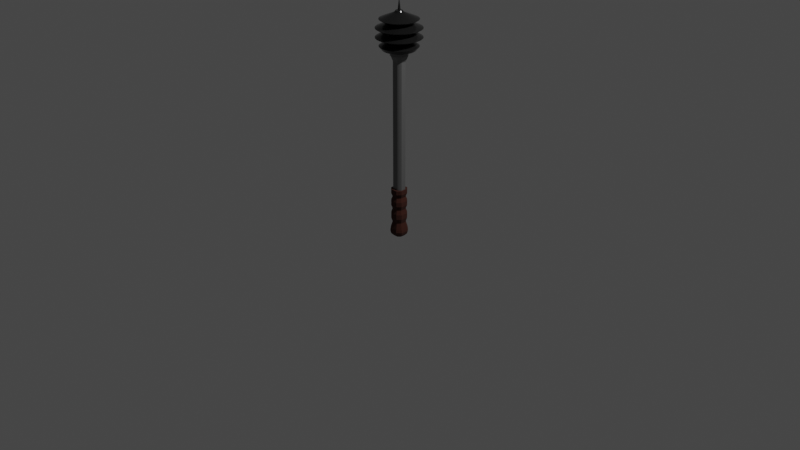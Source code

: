 # Source: LowPolyMace.blend  (saved by Blender 2.92.15; exported with 4.5.12 LTS)
import bpy
from mathutils import Matrix  # noqa: F401  (used for matrix-valued properties, if any)

bpy.ops.wm.read_factory_settings(use_empty=True)
scene = bpy.context.scene
scene.name = 'Scene'

# ---- collections
col_collection = bpy.data.collections.new('Collection'); scene.collection.children.link(col_collection)

# ---- materials (node trees are filled in below, after node groups)
mat_material = bpy.data.materials.new('Material')
mat_material.alpha_threshold = 0.0
mat_material.use_transparent_shadow = False
mat_material.line_color = (0.0, 0.0, 0.0, 1.0)
mat_material_001 = bpy.data.materials.new('Material.001')
mat_material_001.use_transparent_shadow = False
mat_material_002 = bpy.data.materials.new('Material.002')
mat_material_002.use_transparent_shadow = False

# ---- material node trees
mat_material.use_nodes = True; mat_material.node_tree.nodes.clear()
_N = mat_material.node_tree.nodes; _L = mat_material.node_tree.links
n0 = _N.new('ShaderNodeOutputMaterial'); n0.name = 'Material Output'; n0.location = (300, 300)
n1 = _N.new('ShaderNodeBsdfPrincipled'); n1.name = 'Principled BSDF'; n1.location = (10, 300)
n1.distribution = 'GGX'
n1.subsurface_method = 'BURLEY'
n1.inputs[0].default_value = (0.1574, 0.1574, 0.1574, 1.0)
n1.inputs[1].default_value = 0.3603
n1.inputs[2].default_value = 0.1794
n1.inputs[3].default_value = 1.45
n1.inputs[27].default_value = (0.0, 0.0, 0.0, 1.0)
n1.inputs[28].default_value = 1.0
_L.new(n1.outputs[0], n0.inputs[0])
n0.is_active_output = True
mat_material_001.use_nodes = True; mat_material_001.node_tree.nodes.clear()
_N = mat_material_001.node_tree.nodes; _L = mat_material_001.node_tree.links
n0 = _N.new('ShaderNodeBsdfPrincipled'); n0.name = 'Principled BSDF'; n0.location = (10, 300)
n0.distribution = 'GGX'
n0.subsurface_method = 'BURLEY'
n0.inputs[0].default_value = (0.04696, 0.0114, 0.005784, 1.0)
n0.inputs[2].default_value = 1.0
n0.inputs[3].default_value = 1.45
n0.inputs[27].default_value = (0.0, 0.0, 0.0, 1.0)
n0.inputs[28].default_value = 1.0
n1 = _N.new('ShaderNodeOutputMaterial'); n1.name = 'Material Output'; n1.location = (300, 300)
_L.new(n0.outputs[0], n1.inputs[0])
n1.is_active_output = True
mat_material_002.use_nodes = True; mat_material_002.node_tree.nodes.clear()
_N = mat_material_002.node_tree.nodes; _L = mat_material_002.node_tree.links
n0 = _N.new('ShaderNodeBsdfPrincipled'); n0.name = 'Principled BSDF'; n0.location = (10, 300)
n0.distribution = 'GGX'
n0.subsurface_method = 'BURLEY'
n0.inputs[0].default_value = (0.01739, 0.01739, 0.01739, 1.0)
n0.inputs[1].default_value = 0.4485
n0.inputs[2].default_value = 0.1471
n0.inputs[3].default_value = 1.45
n0.inputs[27].default_value = (0.0, 0.0, 0.0, 1.0)
n0.inputs[28].default_value = 1.0
n1 = _N.new('ShaderNodeOutputMaterial'); n1.name = 'Material Output'; n1.location = (300, 300)
_L.new(n0.outputs[0], n1.inputs[0])
n1.is_active_output = True

# ---- world
world_world = bpy.data.worlds.new('World'); scene.world = world_world
world_world.use_nodes = True; world_world.node_tree.nodes.clear()
_N = world_world.node_tree.nodes; _L = world_world.node_tree.links
n0 = _N.new('ShaderNodeOutputWorld'); n0.name = 'World Output'; n0.location = (300, 300)
n1 = _N.new('ShaderNodeBackground'); n1.name = 'Background'; n1.location = (10, 300)
n1.inputs[0].default_value = (0.05088, 0.05088, 0.05088, 1.0)
_L.new(n1.outputs[0], n0.inputs[0])
n0.is_active_output = True
world_world.color = (0.05088, 0.05088, 0.05088)
world_world.use_sun_shadow = False
world_world.sun_shadow_jitter_overblur = 0.0

# ---- cameras
cam_camera = bpy.data.cameras.new('Camera')
cam_camera.clip_end = 100.0
cam_camera.ortho_scale = 7.314

# ---- lights
light_light = bpy.data.lights.new('Light', 'POINT')
light_light.transmission_factor = 0.0
light_light.energy = 1000.0
light_light.shadow_soft_size = 0.1
light_light.shadow_maximum_resolution = 0.006
light_light.use_absolute_resolution = True

# ---- meshes
me_cube_001 = bpy.data.meshes.new('Cube.001')
me_cube_001.from_pydata([(9.309e-08, 0.01494, 2.154), (9.105e-08, 0.03563, 2.153), (9.309e-08, 0.04255, 2.142), (9.309e-08, 0.05415, 2.133), (7.871e-08, 0.1948, 2.073), (8.709e-08, 0.1284, 2.032), (7.871e-08, 0.2298, 1.988), (8.284e-08, 0.1558, 1.943), (7.871e-08, 0.2298, 1.897), (8.738e-08, 0.08216, 1.748), (0.002915, 0.01465, 2.154), (0.006951, 0.03494, 2.153), (0.0083, 0.04173, 2.142), (0.01056, 0.05311, 2.133), (0.03801, 0.1911, 2.073), (0.02505, 0.1259, 2.032), (0.04484, 0.2254, 1.988), (0.0304, 0.1528, 1.943), (0.04484, 0.2254, 1.897), (0.02565, 0.1289, 1.853), (0.03801, 0.1911, 1.813), (0.03232, 0.1625, 1.777), (0.01603, 0.08058, 1.748), (0.01749, 0.08795, 1.724), (0.005717, 0.0138, 2.154), (0.01363, 0.03292, 2.153), (0.01628, 0.03931, 2.142), (0.02072, 0.05003, 2.133), (0.07456, 0.18, 2.073), (0.04914, 0.1186, 2.032), (0.08795, 0.2123, 1.988), (0.05962, 0.1439, 1.943), (0.08795, 0.2123, 1.897), (0.05031, 0.1215, 1.853), (0.07456, 0.18, 1.813), (0.06341, 0.1531, 1.777), (0.03144, 0.07591, 1.748), (0.03432, 0.08285, 1.724), (0.0083, 0.01242, 2.154), (0.01979, 0.02962, 2.153), (0.02364, 0.03538, 2.142), (0.03008, 0.04502, 2.133), (0.1082, 0.162, 2.073), (0.07133, 0.1068, 2.032), (0.1277, 0.1911, 1.988), (0.08656, 0.1295, 1.943), (0.1277, 0.1911, 1.897), (0.07304, 0.1093, 1.853), (0.1082, 0.162, 1.813), (0.09205, 0.1378, 1.777), (0.04565, 0.06831, 1.748), (0.04982, 0.07456, 1.724), (0.01056, 0.01056, 2.154), (0.02519, 0.02519, 2.153), (0.03008, 0.03008, 2.142), (0.03829, 0.03829, 2.133), (0.1378, 0.1378, 2.073), (0.09079, 0.09079, 2.032), (0.1625, 0.1625, 1.988), (0.1102, 0.1102, 1.943), (0.1625, 0.1625, 1.897), (0.09297, 0.09297, 1.853), (0.1378, 0.1378, 1.813), (0.1172, 0.1172, 1.777), (0.0581, 0.0581, 1.748), (0.06341, 0.06341, 1.724), (0.01242, 0.0083, 2.154), (0.02962, 0.01979, 2.153), (0.03538, 0.02364, 2.142), (0.04502, 0.03008, 2.133), (0.162, 0.1082, 2.073), (0.1068, 0.07133, 2.032), (0.1911, 0.1277, 1.988), (0.1295, 0.08656, 1.943), (0.1911, 0.1277, 1.897), (0.1093, 0.07304, 1.853), (0.162, 0.1082, 1.813), (0.1378, 0.09205, 1.777), (0.06831, 0.04565, 1.748), (0.07456, 0.04982, 1.724), (0.0138, 0.005717, 2.154), (0.03292, 0.01363, 2.153), (0.03931, 0.01628, 2.142), (0.05003, 0.02072, 2.133), (0.18, 0.07456, 2.073), (0.1186, 0.04914, 2.032), (0.2123, 0.08795, 1.988), (0.1439, 0.05962, 1.943), (0.2123, 0.08795, 1.897), (0.1215, 0.05031, 1.853), (0.18, 0.07456, 1.813), (0.1531, 0.06341, 1.777), (0.07591, 0.03144, 1.748), (0.08285, 0.03432, 1.724), (0.01465, 0.002914, 2.154), (0.03494, 0.006951, 2.153), (0.04173, 0.0083, 2.142), (0.05311, 0.01056, 2.133), (0.1911, 0.03801, 2.073), (0.1259, 0.02505, 2.032), (0.2254, 0.04484, 1.988), (0.1528, 0.03039, 1.943), (0.2254, 0.04484, 1.897), (0.1289, 0.02565, 1.853), (0.1911, 0.03801, 1.813), (0.1625, 0.03232, 1.777), (0.08058, 0.01603, 1.748), (0.08795, 0.01749, 1.724), (0.01494, -2.286e-07, 2.154), (0.03563, -2.288e-07, 2.153), (0.04255, -2.274e-07, 2.142), (0.05415, -2.28e-07, 2.133), (0.1948, -2.359e-07, 2.073), (0.1284, -2.258e-07, 2.032), (0.2298, -2.499e-07, 1.988), (0.1558, -2.43e-07, 1.943), (0.2298, -2.499e-07, 1.897), (0.1315, -2.18e-07, 1.853), (0.1948, -2.359e-07, 1.813), (0.1657, -2.325e-07, 1.777), (0.08216, -2.349e-07, 1.748), (0.08967, -2.29e-07, 1.724), (0.01465, -0.002915, 2.154), (0.03494, -0.006951, 2.153), (0.04173, -0.0083, 2.142), (0.05311, -0.01056, 2.133), (0.1911, -0.03801, 2.073), (0.1259, -0.02505, 2.032), (0.2254, -0.04484, 1.988), (0.1528, -0.0304, 1.943), (0.2254, -0.04484, 1.897), (0.1289, -0.02565, 1.853), (0.1911, -0.03801, 1.813), (0.1625, -0.03232, 1.777), (0.08058, -0.01603, 1.748), (0.08795, -0.01749, 1.724), (0.0138, -0.005718, 2.154), (0.03292, -0.01363, 2.153), (0.03931, -0.01628, 2.142), (0.05003, -0.02072, 2.133), (0.18, -0.07456, 2.073), (0.1186, -0.04914, 2.032), (0.2123, -0.08795, 1.988), (0.1439, -0.05962, 1.943), (0.2123, -0.08795, 1.897), (0.1215, -0.05031, 1.853), (0.18, -0.07456, 1.813), (0.1531, -0.06341, 1.777), (0.07591, -0.03144, 1.748), (0.08285, -0.03432, 1.724), (0.01242, -0.0083, 2.154), (0.02962, -0.01979, 2.153), (0.03538, -0.02364, 2.142), (0.04502, -0.03008, 2.133), (0.162, -0.1082, 2.073), (0.1068, -0.07133, 2.032), (0.1911, -0.1277, 1.988), (0.1295, -0.08656, 1.943), (0.1911, -0.1277, 1.897), (0.1093, -0.07304, 1.853), (0.162, -0.1082, 1.813), (0.1378, -0.09205, 1.777), (0.06831, -0.04565, 1.748), (0.07456, -0.04982, 1.724), (0.01056, -0.01056, 2.154), (0.02519, -0.02519, 2.153), (0.03008, -0.03008, 2.142), (0.03829, -0.03829, 2.133), (0.1378, -0.1378, 2.073), (0.09079, -0.09079, 2.032), (0.1625, -0.1625, 1.988), (0.1102, -0.1102, 1.943), (0.1625, -0.1625, 1.897), (0.09297, -0.09297, 1.853), (0.1378, -0.1378, 1.813), (0.1172, -0.1172, 1.777), (0.0581, -0.0581, 1.748), (0.06341, -0.06341, 1.724), (0.0083, -0.01242, 2.154), (0.01979, -0.02962, 2.153), (0.02364, -0.03538, 2.142), (0.03008, -0.04502, 2.133), (0.1082, -0.162, 2.073), (0.07133, -0.1068, 2.032), (0.1277, -0.1911, 1.988), (0.08656, -0.1295, 1.943), (0.1277, -0.1911, 1.897), (0.07304, -0.1093, 1.853), (0.1082, -0.162, 1.813), (0.09205, -0.1378, 1.777), (0.04565, -0.06831, 1.748), (0.04982, -0.07456, 1.724), (0.005717, -0.0138, 2.154), (0.01363, -0.03292, 2.153), (0.01628, -0.03931, 2.142), (0.02072, -0.05003, 2.133), (0.07456, -0.18, 2.073), (0.04914, -0.1186, 2.032), (0.08795, -0.2123, 1.988), (0.05962, -0.1439, 1.943), (0.08795, -0.2123, 1.897), (0.05031, -0.1215, 1.853), (0.07456, -0.18, 1.813), (0.06341, -0.1531, 1.777), (0.03144, -0.07591, 1.748), (0.03432, -0.08285, 1.724), (0.002915, -0.01465, 2.154), (0.006951, -0.03494, 2.153), (0.0083, -0.04173, 2.142), (0.01056, -0.05311, 2.133), (0.03801, -0.1911, 2.073), (0.02505, -0.1259, 2.032), (0.04484, -0.2254, 1.988), (0.0304, -0.1528, 1.943), (0.04484, -0.2254, 1.897), (0.02565, -0.1289, 1.853), (0.03801, -0.1911, 1.813), (0.03232, -0.1625, 1.777), (0.01603, -0.08058, 1.748), (0.01749, -0.08795, 1.724), (9.253e-08, -0.01494, 2.154), (9.489e-08, -0.03563, 2.153), (9.51e-08, -0.04255, 2.142), (9.111e-08, -0.05415, 2.133), (5.869e-08, -0.1948, 2.073), (9.593e-08, -0.1284, 2.032), (5.869e-08, -0.2298, 1.988), (6.721e-08, -0.1558, 1.943), (5.869e-08, -0.2298, 1.897), (9.407e-08, -0.1315, 1.853), (5.869e-08, -0.1948, 1.813), (7.266e-08, -0.1657, 1.777), (8.577e-08, -0.08216, 1.748), (7.964e-08, -0.08967, 1.724), (-0.002915, -0.01465, 2.154), (-0.006951, -0.03494, 2.153), (-0.0083, -0.04173, 2.142), (-0.01056, -0.05311, 2.133), (-0.03801, -0.1911, 2.073), (-0.02505, -0.1259, 2.032), (-0.04484, -0.2254, 1.988), (-0.0304, -0.1528, 1.943), (-0.04484, -0.2254, 1.897), (-0.02565, -0.1289, 1.853), (-0.03801, -0.1911, 1.813), (-0.03232, -0.1625, 1.777), (-0.01603, -0.08058, 1.748), (-0.01749, -0.08795, 1.724), (-0.005717, -0.0138, 2.154), (-0.01363, -0.03292, 2.153), (-0.01628, -0.03931, 2.142), (-0.02072, -0.05003, 2.133), (-0.07456, -0.18, 2.073), (-0.04914, -0.1186, 2.032), (-0.08795, -0.2123, 1.988), (-0.05962, -0.1439, 1.943), (-0.08795, -0.2123, 1.897), (-0.05031, -0.1215, 1.853), (-0.07456, -0.18, 1.813), (-0.06341, -0.1531, 1.777), (-0.03144, -0.07591, 1.748), (-0.03432, -0.08285, 1.724), (-0.0083, -0.01242, 2.154), (-0.01979, -0.02962, 2.153), (-0.02364, -0.03538, 2.142), (-0.03008, -0.04502, 2.133), (-0.1082, -0.162, 2.073), (-0.07133, -0.1068, 2.032), (-0.1277, -0.1911, 1.988), (-0.08656, -0.1295, 1.943), (-0.1277, -0.1911, 1.897), (-0.07304, -0.1093, 1.853), (-0.1082, -0.162, 1.813), (-0.09205, -0.1378, 1.777), (-0.04565, -0.06831, 1.748), (-0.04982, -0.07456, 1.724), (7.544e-08, -2.461e-07, 2.281), (-0.01056, -0.01056, 2.154), (-0.02519, -0.02519, 2.153), (-0.03008, -0.03008, 2.142), (-0.03829, -0.03829, 2.133), (-0.1378, -0.1378, 2.073), (-0.09079, -0.09079, 2.032), (-0.1625, -0.1625, 1.988), (-0.1102, -0.1102, 1.943), (-0.1625, -0.1625, 1.897), (-0.09297, -0.09297, 1.853), (-0.1378, -0.1378, 1.813), (-0.1172, -0.1172, 1.777), (-0.0581, -0.0581, 1.748), (-0.06341, -0.06341, 1.724), (-0.01242, -0.0083, 2.154), (-0.02962, -0.01979, 2.153), (-0.03538, -0.02364, 2.142), (-0.04502, -0.03008, 2.133), (-0.162, -0.1082, 2.073), (-0.1068, -0.07133, 2.032), (-0.1911, -0.1277, 1.988), (-0.1295, -0.08656, 1.943), (-0.1911, -0.1277, 1.897), (-0.1093, -0.07304, 1.853), (-0.162, -0.1082, 1.813), (-0.1378, -0.09205, 1.777), (-0.06831, -0.04565, 1.748), (-0.07456, -0.04982, 1.724), (-0.0138, -0.005718, 2.154), (-0.03292, -0.01363, 2.153), (-0.03931, -0.01628, 2.142), (-0.05003, -0.02072, 2.133), (-0.18, -0.07456, 2.073), (-0.1186, -0.04914, 2.032), (-0.2123, -0.08795, 1.988), (-0.1439, -0.05962, 1.943), (-0.2123, -0.08795, 1.897), (-0.1215, -0.05031, 1.853), (-0.18, -0.07456, 1.813), (-0.1531, -0.06341, 1.777), (-0.07591, -0.03144, 1.748), (-0.08285, -0.03432, 1.724), (-0.01465, -0.002915, 2.154), (-0.03494, -0.006951, 2.153), (-0.04173, -0.0083, 2.142), (-0.05311, -0.01056, 2.133), (-0.1911, -0.03801, 2.073), (-0.1259, -0.02505, 2.032), (-0.2254, -0.04484, 1.988), (-0.1528, -0.0304, 1.943), (-0.2254, -0.04484, 1.897), (-0.1289, -0.02565, 1.853), (-0.1911, -0.03801, 1.813), (-0.1625, -0.03232, 1.777), (-0.08058, -0.01603, 1.748), (-0.08795, -0.01749, 1.724), (-0.01494, -2.274e-07, 2.154), (-0.03563, -2.253e-07, 2.153), (-0.04255, -2.251e-07, 2.142), (-0.05415, -2.177e-07, 2.133), (-0.1948, -1.906e-07, 2.073), (-0.1284, -2.32e-07, 2.032), (-0.2298, -1.801e-07, 1.988), (-0.1558, -2.058e-07, 1.943), (-0.2298, -1.801e-07, 1.897), (-0.1315, -2.308e-07, 1.853), (-0.1948, -1.906e-07, 1.813), (-0.1657, -2.01e-07, 1.777), (-0.08216, -2.227e-07, 1.748), (-0.08967, -2.167e-07, 1.724), (-0.01465, 0.002914, 2.154), (-0.03494, 0.006951, 2.153), (-0.04173, 0.0083, 2.142), (-0.05311, 0.01056, 2.133), (-0.1911, 0.03801, 2.073), (-0.1259, 0.02505, 2.032), (-0.2254, 0.04484, 1.988), (-0.1528, 0.03039, 1.943), (-0.2254, 0.04484, 1.897), (-0.1289, 0.02565, 1.853), (-0.1911, 0.03801, 1.813), (-0.1625, 0.03232, 1.777), (-0.08058, 0.01603, 1.748), (-0.08795, 0.01749, 1.724), (-0.0138, 0.005717, 2.154), (-0.03292, 0.01363, 2.153), (-0.03931, 0.01628, 2.142), (-0.05003, 0.02072, 2.133), (-0.18, 0.07456, 2.073), (-0.1186, 0.04914, 2.032), (-0.2123, 0.08795, 1.988), (-0.1439, 0.05962, 1.943), (-0.2123, 0.08795, 1.897), (-0.1215, 0.05031, 1.853), (-0.18, 0.07456, 1.813), (-0.1531, 0.06341, 1.777), (-0.07591, 0.03144, 1.748), (-0.08285, 0.03432, 1.724), (-0.01242, 0.0083, 2.154), (-0.02962, 0.01979, 2.153), (-0.03538, 0.02364, 2.142), (-0.04502, 0.03008, 2.133), (-0.162, 0.1082, 2.073), (-0.1068, 0.07133, 2.032), (-0.1911, 0.1277, 1.988), (-0.1295, 0.08656, 1.943), (-0.1911, 0.1277, 1.897), (-0.1093, 0.07304, 1.853), (-0.162, 0.1082, 1.813), (-0.1378, 0.09205, 1.777), (-0.06831, 0.04565, 1.748), (-0.07456, 0.04982, 1.724), (-0.01056, 0.01056, 2.154), (-0.02519, 0.02519, 2.153), (-0.03008, 0.03008, 2.142), (-0.03829, 0.03829, 2.133), (-0.1378, 0.1378, 2.073), (-0.09079, 0.09079, 2.032), (-0.1625, 0.1625, 1.988), (-0.1102, 0.1102, 1.943), (-0.1625, 0.1625, 1.897), (-0.09297, 0.09297, 1.853), (-0.1378, 0.1378, 1.813), (-0.1172, 0.1172, 1.777), (-0.0581, 0.0581, 1.748), (-0.06341, 0.06341, 1.724), (-0.0083, 0.01242, 2.154), (-0.01979, 0.02962, 2.153), (-0.02364, 0.03538, 2.142), (-0.03008, 0.04502, 2.133), (-0.1082, 0.162, 2.073), (-0.07133, 0.1068, 2.032), (-0.1277, 0.1911, 1.988), (-0.08656, 0.1295, 1.943), (-0.1277, 0.1911, 1.897), (-0.07304, 0.1093, 1.853), (-0.1082, 0.162, 1.813), (-0.09205, 0.1378, 1.777), (-0.04565, 0.06831, 1.748), (-0.04982, 0.07456, 1.724), (-0.005717, 0.0138, 2.154), (-0.01363, 0.03292, 2.153), (-0.01628, 0.03931, 2.142), (-0.02072, 0.05003, 2.133), (-0.07456, 0.18, 2.073), (-0.04914, 0.1186, 2.032), (-0.08795, 0.2123, 1.988), (-0.05962, 0.1439, 1.943), (-0.08795, 0.2123, 1.897), (-0.05031, 0.1215, 1.853), (-0.07456, 0.18, 1.813), (-0.06341, 0.1531, 1.777), (-0.03144, 0.07591, 1.748), (-0.03432, 0.08285, 1.724), (-0.002915, 0.01465, 2.154), (-0.006951, 0.03494, 2.153), (-0.0083, 0.04173, 2.142), (-0.01056, 0.05311, 2.133), (-0.03801, 0.1911, 2.073), (-0.02505, 0.1259, 2.032), (-0.04484, 0.2254, 1.988), (-0.0304, 0.1528, 1.943), (-0.04484, 0.2254, 1.897), (-0.02565, 0.1289, 1.853), (-0.03801, 0.1911, 1.813), (-0.03232, 0.1625, 1.777), (-0.01603, 0.08058, 1.748), (-0.01749, 0.08795, 1.724), (9.407e-08, 0.1315, 1.853), (1.425e-07, 0.1948, 1.813), (1.146e-07, 0.1657, 1.777), (9.71e-08, 0.08967, 1.724), (0.05995, 0.05372, 0.07472), (0.05995, 0.05372, -0.07472), (0.05995, -0.05372, 0.07472), (0.05995, -0.05372, -0.07472), (-0.05995, 0.05372, 0.07472), (-0.05995, 0.05372, -0.07472), (-0.05995, -0.05372, 0.07472), (-0.05995, -0.05372, -0.07472), (0.05995, -0.05372, 0.2121), (-0.05995, -0.05372, 0.2121), (0.05995, 0.05372, 0.2121), (-0.05995, 0.05372, 0.2121), (0.05995, -0.05372, 0.3395), (-0.05995, -0.05372, 0.3395), (0.05995, 0.05372, 0.3395), (-0.05995, 0.05372, 0.3395), (-0.04699, 0.04211, 0.2546), (-0.05995, 0.05372, 0.297), (0.05995, 0.05372, 0.297), (0.04699, 0.04211, 0.2546), (0.05995, -0.05372, 0.297), (0.04699, -0.04211, 0.2546), (-0.04699, -0.04211, 0.2546), (-0.05995, -0.05372, 0.297), (0.04791, -0.04293, 0.1205), (0.05995, -0.05372, 0.1663), (-0.05995, -0.05372, 0.1663), (-0.04791, -0.04293, 0.1205), (-0.05995, 0.05372, 0.1663), (-0.04791, 0.04293, 0.1205), (0.04791, 0.04293, 0.1205), (0.05995, 0.05372, 0.1663), (0.05995, 0.05372, 0.02491), (0.04814, 0.04314, -0.02491), (-0.04814, -0.04314, -0.02491), (-0.05995, -0.05372, 0.02491), (0.05995, -0.05372, 0.02491), (0.04814, -0.04314, -0.02491), (-0.05995, 0.05372, 0.02491), (-0.04814, 0.04314, -0.02491), (-0.07472, 0.03736, -0.07472), (-0.07472, 0.0, -0.07472), (-0.07472, -0.03736, -0.07472), (0.07472, 0.03736, 0.07472), (0.07472, 0.0, 0.07472), (0.07472, -0.03736, 0.07472), (-0.07472, -0.03736, 0.07472), (-0.07472, 0.0, 0.07472), (-0.07472, 0.03736, 0.07472), (0.07472, -0.03736, -0.07472), (0.07472, 0.0, -0.07472), (0.07472, 0.03736, -0.07472), (0.07472, 0.03736, 0.2121), (0.07472, 0.0, 0.2121), (0.07472, -0.03736, 0.2121), (-0.07472, -0.03736, 0.2121), (-0.07472, 0.0, 0.2121), (-0.07472, 0.03736, 0.2121), (0.07472, 0.03736, 0.3395), (0.07472, 0.0, 0.3395), (0.07472, -0.03736, 0.3395), (-0.07472, -0.03736, 0.3395), (-0.07472, 0.0, 0.3395), (-0.07472, 0.03736, 0.3395), (-0.05857, -0.02929, 0.2546), (-0.05857, 0.0, 0.2546), (-0.05857, 0.02929, 0.2546), (-0.07472, -0.03736, 0.297), (-0.07472, 0.0, 0.297), (-0.07472, 0.03736, 0.297), (0.05857, 0.02929, 0.2546), (0.05857, 0.0, 0.2546), (0.05857, -0.02929, 0.2546), (0.07472, 0.03736, 0.297), (0.07472, 0.0, 0.297), (0.07472, -0.03736, 0.297), (0.05973, 0.02986, 0.1205), (0.05973, 0.0, 0.1205), (0.05973, -0.02986, 0.1205), (0.07472, 0.03736, 0.1663), (0.07472, 0.0, 0.1663), (0.07472, -0.03736, 0.1663), (-0.05973, -0.02986, 0.1205), (-0.05973, 0.0, 0.1205), (-0.05973, 0.02986, 0.1205), (-0.07472, -0.03736, 0.1663), (-0.07472, 0.0, 0.1663), (-0.07472, 0.03736, 0.1663), (0.06, 0.03, -0.02491), (0.06, 0.0, -0.02491), (0.06, -0.03, -0.02491), (0.07472, 0.03736, 0.02491), (0.07472, 0.0, 0.02491), (0.07472, -0.03736, 0.02491), (-0.06, -0.03, -0.02491), (-0.06, 0.0, -0.02491), (-0.06, 0.03, -0.02491), (-0.07472, -0.03736, 0.02491), (-0.07472, 0.0, 0.02491), (-0.07472, 0.03736, 0.02491), (0.03736, 0.07472, -0.07472), (0.0, 0.07472, -0.07472), (-0.03736, 0.07472, -0.07472), (0.03736, -0.07472, 0.07472), (0.0, -0.07472, 0.07472), (-0.03736, -0.07472, 0.07472), (-0.03736, -0.07472, -0.07472), (0.0, -0.07472, -0.07472), (0.03736, -0.07472, -0.07472), (-0.03736, 0.07472, 0.07472), (0.0, 0.07472, 0.07472), (0.03736, 0.07472, 0.07472), (0.03736, -0.07472, 0.2121), (0.0, -0.07472, 0.2121), (-0.03736, -0.07472, 0.2121), (-0.03736, 0.07472, 0.2121), (0.0, 0.07472, 0.2121), (0.03736, 0.07472, 0.2121), (0.03736, -0.07472, 0.3395), (0.0, -0.07472, 0.3395), (-0.03736, -0.07472, 0.3395), (-0.03736, 0.07472, 0.3395), (0.0, 0.07472, 0.3395), (0.03736, 0.07472, 0.3395), (0.02929, -0.05857, 0.2546), (0.0, -0.05857, 0.2546), (-0.02929, -0.05857, 0.2546), (0.03736, -0.07472, 0.297), (0.0, -0.07472, 0.297), (-0.03736, -0.07472, 0.297), (-0.02929, 0.05857, 0.2546), (0.0, 0.05857, 0.2546), (0.02929, 0.05857, 0.2546), (-0.03736, 0.07472, 0.297), (0.0, 0.07472, 0.297), (0.03736, 0.07472, 0.297), (-0.02986, 0.05973, 0.1205), (0.0, 0.05973, 0.1205), (0.02986, 0.05973, 0.1205), (-0.03736, 0.07472, 0.1663), (0.0, 0.07472, 0.1663), (0.03736, 0.07472, 0.1663), (0.02986, -0.05973, 0.1205), (0.0, -0.05973, 0.1205), (-0.02986, -0.05973, 0.1205), (0.03736, -0.07472, 0.1663), (0.0, -0.07472, 0.1663), (-0.03736, -0.07472, 0.1663), (-0.03, 0.06, -0.02491), (0.0, 0.06, -0.02491), (0.03, 0.06, -0.02491), (-0.03736, 0.07472, 0.02491), (0.0, 0.07472, 0.02491), (0.03736, 0.07472, 0.02491), (0.03, -0.06, -0.02491), (0.0, -0.06, -0.02491), (-0.03, -0.06, -0.02491), (0.03736, -0.07472, 0.02491), (0.0, -0.07472, 0.02491), (-0.03736, -0.07472, 0.02491), (0.03736, -0.03736, 0.3395), (0.03736, 0.0, 0.3395), (-0.03736, 0.0, 0.3395), (0.03736, 0.03736, 0.3395), (-0.08329, 0.04165, -0.1204), (0.06682, 0.05988, -0.1204), (0.08329, 0.04165, -0.1204), (0.06682, -0.05988, -0.1204), (0.04165, -0.08329, -0.1204), (-0.06682, 0.05988, -0.1204), (-0.04165, 0.08329, -0.1204), (-0.06682, -0.05988, -0.1204), (-0.08329, -0.04165, -0.1204), (-0.07988, -0.03994, -0.09546), (-0.06409, -0.05743, -0.09546), (-0.03994, 0.07988, -0.09546), (-0.06409, 0.05743, -0.09546), (0.03994, -0.07988, -0.09546), (0.06409, -0.05743, -0.09546), (0.07988, 0.03994, -0.09546), (0.06409, 0.05743, -0.09546), (-0.07988, 0.03994, -0.09546), (-0.07988, 0.0, -0.09546), (0.07988, -0.03994, -0.09546), (0.07988, 0.0, -0.09546), (0.03795, -0.07589, -0.1502), (0.06088, 0.05456, -0.1502), (0.07589, 0.03795, -0.1502), (0.03994, 0.07988, -0.09546), (0.0, 0.07988, -0.09546), (-0.03994, -0.07988, -0.09546), (0.0, -0.07988, -0.09546), (-0.06088, 0.05456, -0.1502), (-0.07589, 0.03795, -0.1502), (-0.07589, -0.03795, -0.1502), (-0.07589, -2.318e-11, -0.1502), (0.07589, -0.03795, -0.1502), (0.06088, -0.05456, -0.1502), (-0.08329, -2.544e-11, -0.1204), (0.08329, -0.04165, -0.1204), (0.08329, -2.544e-11, -0.1204), (-0.05242, 0.02621, -0.1762), (0.04206, 0.03769, -0.1762), (0.05242, 0.02621, -0.1762), (0.04165, 0.08329, -0.1204), (3.816e-11, 0.08329, -0.1204), (-0.04165, -0.08329, -0.1204), (3.816e-11, -0.08329, -0.1204), (0.04206, -0.03769, -0.1762), (0.02621, -0.05242, -0.1762), (-0.04206, 0.03769, -0.1762), (-0.02621, 0.05242, -0.1762), (-0.04206, -0.03769, -0.1762), (-0.05242, -0.02621, -0.1762), (-0.03795, 0.07589, -0.1502), (-0.06088, -0.05456, -0.1502), (0.07589, -2.318e-11, -0.1502), (0.01051, -0.02102, -0.1918), (0.01687, 0.01511, -0.1918), (0.02102, 0.01051, -0.1918), (0.03795, 0.07589, -0.1502), (8.42e-12, 0.07589, -0.1502), (-0.03795, -0.07589, -0.1502), (8.42e-12, -0.07589, -0.1502), (-0.01687, 0.01511, -0.1918), (-0.02102, 0.01051, -0.1918), (-0.02102, -0.01051, -0.1918), (-0.02102, -8.033e-11, -0.1918), (0.02102, -0.01051, -0.1918), (0.01687, -0.01511, -0.1918), (-0.05242, -2.003e-10, -0.1762), (0.05242, -0.02621, -0.1762), (0.05242, -2.003e-10, -0.1762), (0.02621, 0.05242, -0.1762), (-8.623e-11, 0.05242, -0.1762), (-0.02621, -0.05242, -0.1762), (-8.623e-11, -0.05242, -0.1762), (-0.01051, 0.02102, -0.1918), (-0.01687, -0.01511, -0.1918), (0.02102, -8.033e-11, -0.1918), (-0.01051, 0.01051, -0.1918), (-0.01051, -8.033e-11, -0.1918), (-0.01051, -0.01051, -0.1918), (0.01051, 0.02102, -0.1918), (-1.259e-10, 0.02102, -0.1918), (-0.01051, -0.02102, -0.1918), (-1.259e-10, -0.02102, -0.1918), (0.01051, 0.01051, -0.1918), (-1.259e-10, 0.01051, -0.1918), (0.01051, -8.033e-11, -0.1918), (-1.259e-10, -8.033e-11, -0.1918), (0.01051, -0.01051, -0.1918), (-1.259e-10, -0.01051, -0.1918), (0.04596, -0.04061, 0.3395), (-0.04596, -0.04061, 0.3395), (0.04596, 0.04061, 0.3395), (-0.04596, 0.04061, 0.3395), (0.04596, -0.04061, 1.648), (-0.04596, -0.04061, 1.648), (0.04596, 0.04061, 1.648), (-0.04596, 0.04061, 1.648), (0.04596, -0.04061, 1.663), (-0.04596, -0.04061, 1.663), (0.04596, 0.04061, 1.663), (-0.04596, 0.04061, 1.663), (0.06522, -0.05763, 1.724), (-0.06522, -0.05763, 1.724), (0.06522, 0.05763, 1.724), (-0.06522, 0.05763, 1.724), (0.03057, -0.05101, 0.3395), (0.0, -0.05101, 0.3395), (-0.03057, -0.05101, 0.3395), (-0.03057, 0.05101, 0.3395), (0.0, 0.05101, 0.3395), (0.03057, 0.05101, 0.3395), (0.03057, -0.05101, 1.648), (0.0, -0.05101, 1.648), (-0.03057, -0.05101, 1.648), (-0.03057, 0.05101, 1.648), (0.0, 0.05101, 1.648), (0.03057, 0.05101, 1.648), (0.03057, -0.05101, 1.663), (0.0, -0.05101, 1.663), (-0.03057, -0.05101, 1.663), (-0.03057, 0.05101, 1.663), (0.0, 0.05101, 1.663), (0.03057, 0.05101, 1.663), (0.04338, -0.07239, 1.724), (1.249e-10, -0.07239, 1.724), (-0.04338, -0.07239, 1.724), (-0.04338, 0.07239, 1.724), (1.249e-10, 0.07239, 1.724), (0.04338, 0.07239, 1.724), (0.06114, 0.02551, 0.3395), (0.06114, 0.0, 0.3395), (0.06114, -0.02551, 0.3395), (-0.06114, -0.02551, 0.3395), (-0.06114, 0.0, 0.3395), (-0.06114, 0.02551, 0.3395), (0.06114, 0.02551, 1.648), (0.06114, 0.0, 1.648), (0.06114, -0.02551, 1.648), (-0.06114, -0.02551, 1.648), (-0.06114, 0.0, 1.648), (-0.06114, 0.02551, 1.648), (0.06114, 0.02551, 1.663), (0.06114, 0.0, 1.663), (0.06114, -0.02551, 1.663), (-0.06114, -0.02551, 1.663), (-0.06114, 0.0, 1.663), (-0.06114, 0.02551, 1.663), (0.08676, 0.0362, 1.724), (0.08676, -1.249e-10, 1.724), (0.08676, -0.0362, 1.724), (-0.08676, -0.0362, 1.724), (-0.08676, -1.249e-10, 1.724), (-0.08676, 0.0362, 1.724), (0.0, -0.03736, 0.3395), (0.0, 0.0, 0.3395), (0.0, 0.03736, 0.3395), (-0.03736, -0.03736, 0.3395), (-0.03736, 0.03736, 0.3395), (0.05302, 0.05302, 1.724), (0.05302, -1.249e-10, 1.724), (0.05302, -0.05302, 1.724), (1.249e-10, 0.05302, 1.724), (1.249e-10, -1.249e-10, 1.724), (1.249e-10, -0.05302, 1.724), (-0.05302, 0.05302, 1.724), (-0.05302, -1.249e-10, 1.724), (-0.05302, -0.05302, 1.724)], [], [(0, 276, 10), (8, 7, 17, 18), (1, 0, 10, 11), (445, 8, 18, 19), (2, 1, 11, 12), (446, 445, 19, 20), (3, 2, 12, 13), (447, 446, 20, 21), (4, 3, 13, 14), (9, 447, 21, 22), (5, 4, 14, 15), (448, 9, 22, 23), (6, 5, 15, 16), (7, 6, 16, 17), (16, 15, 29, 30), (17, 16, 30, 31), (10, 276, 24), (18, 17, 31, 32), (11, 10, 24, 25), (19, 18, 32, 33), (12, 11, 25, 26), (20, 19, 33, 34), (13, 12, 26, 27), (21, 20, 34, 35), (14, 13, 27, 28), (22, 21, 35, 36), (15, 14, 28, 29), (23, 22, 36, 37), (34, 33, 47, 48), (27, 26, 40, 41), (35, 34, 48, 49), (28, 27, 41, 42), (36, 35, 49, 50), (29, 28, 42, 43), (37, 36, 50, 51), (30, 29, 43, 44), (31, 30, 44, 45), (24, 276, 38), (32, 31, 45, 46), (25, 24, 38, 39), (33, 32, 46, 47), (26, 25, 39, 40), (45, 44, 58, 59), (38, 276, 52), (46, 45, 59, 60), (39, 38, 52, 53), (47, 46, 60, 61), (40, 39, 53, 54), (48, 47, 61, 62), (41, 40, 54, 55), (49, 48, 62, 63), (42, 41, 55, 56), (50, 49, 63, 64), (43, 42, 56, 57), (51, 50, 64, 65), (44, 43, 57, 58), (63, 62, 76, 77), (56, 55, 69, 70), (64, 63, 77, 78), (57, 56, 70, 71), (65, 64, 78, 79), (58, 57, 71, 72), (59, 58, 72, 73), (52, 276, 66), (60, 59, 73, 74), (53, 52, 66, 67), (61, 60, 74, 75), (54, 53, 67, 68), (62, 61, 75, 76), (55, 54, 68, 69), (66, 276, 80), (74, 73, 87, 88), (67, 66, 80, 81), (75, 74, 88, 89), (68, 67, 81, 82), (76, 75, 89, 90), (69, 68, 82, 83), (77, 76, 90, 91), (70, 69, 83, 84), (78, 77, 91, 92), (71, 70, 84, 85), (79, 78, 92, 93), (72, 71, 85, 86), (73, 72, 86, 87), (84, 83, 97, 98), (92, 91, 105, 106), (85, 84, 98, 99), (93, 92, 106, 107), (86, 85, 99, 100), (87, 86, 100, 101), (80, 276, 94), (88, 87, 101, 102), (81, 80, 94, 95), (89, 88, 102, 103), (82, 81, 95, 96), (90, 89, 103, 104), (83, 82, 96, 97), (91, 90, 104, 105), (102, 101, 115, 116), (95, 94, 108, 109), (103, 102, 116, 117), (96, 95, 109, 110), (104, 103, 117, 118), (97, 96, 110, 111), (105, 104, 118, 119), (98, 97, 111, 112), (106, 105, 119, 120), (99, 98, 112, 113), (107, 106, 120, 121), (100, 99, 113, 114), (101, 100, 114, 115), (94, 276, 108), (120, 119, 133, 134), (113, 112, 126, 127), (121, 120, 134, 135), (114, 113, 127, 128), (115, 114, 128, 129), (108, 276, 122), (116, 115, 129, 130), (109, 108, 122, 123), (117, 116, 130, 131), (110, 109, 123, 124), (118, 117, 131, 132), (111, 110, 124, 125), (119, 118, 132, 133), (112, 111, 125, 126), (123, 122, 136, 137), (131, 130, 144, 145), (124, 123, 137, 138), (132, 131, 145, 146), (125, 124, 138, 139), (133, 132, 146, 147), (126, 125, 139, 140), (134, 133, 147, 148), (127, 126, 140, 141), (135, 134, 148, 149), (128, 127, 141, 142), (129, 128, 142, 143), (122, 276, 136), (130, 129, 143, 144), (141, 140, 154, 155), (149, 148, 162, 163), (142, 141, 155, 156), (143, 142, 156, 157), (136, 276, 150), (144, 143, 157, 158), (137, 136, 150, 151), (145, 144, 158, 159), (138, 137, 151, 152), (146, 145, 159, 160), (139, 138, 152, 153), (147, 146, 160, 161), (140, 139, 153, 154), (148, 147, 161, 162), (159, 158, 172, 173), (152, 151, 165, 166), (160, 159, 173, 174), (153, 152, 166, 167), (161, 160, 174, 175), (154, 153, 167, 168), (162, 161, 175, 176), (155, 154, 168, 169), (163, 162, 176, 177), (156, 155, 169, 170), (157, 156, 170, 171), (150, 276, 164), (158, 157, 171, 172), (151, 150, 164, 165), (177, 176, 190, 191), (170, 169, 183, 184), (171, 170, 184, 185), (164, 276, 178), (172, 171, 185, 186), (165, 164, 178, 179), (173, 172, 186, 187), (166, 165, 179, 180), (174, 173, 187, 188), (167, 166, 180, 181), (175, 174, 188, 189), (168, 167, 181, 182), (176, 175, 189, 190), (169, 168, 182, 183), (188, 187, 201, 202), (181, 180, 194, 195), (189, 188, 202, 203), (182, 181, 195, 196), (190, 189, 203, 204), (183, 182, 196, 197), (191, 190, 204, 205), (184, 183, 197, 198), (185, 184, 198, 199), (178, 276, 192), (186, 185, 199, 200), (179, 178, 192, 193), (187, 186, 200, 201), (180, 179, 193, 194), (199, 198, 212, 213), (192, 276, 206), (200, 199, 213, 214), (193, 192, 206, 207), (201, 200, 214, 215), (194, 193, 207, 208), (202, 201, 215, 216), (195, 194, 208, 209), (203, 202, 216, 217), (196, 195, 209, 210), (204, 203, 217, 218), (197, 196, 210, 211), (205, 204, 218, 219), (198, 197, 211, 212), (209, 208, 222, 223), (217, 216, 230, 231), (210, 209, 223, 224), (218, 217, 231, 232), (211, 210, 224, 225), (219, 218, 232, 233), (212, 211, 225, 226), (213, 212, 226, 227), (206, 276, 220), (214, 213, 227, 228), (207, 206, 220, 221), (215, 214, 228, 229), (208, 207, 221, 222), (216, 215, 229, 230), (227, 226, 240, 241), (220, 276, 234), (228, 227, 241, 242), (221, 220, 234, 235), (229, 228, 242, 243), (222, 221, 235, 236), (230, 229, 243, 244), (223, 222, 236, 237), (231, 230, 244, 245), (224, 223, 237, 238), (232, 231, 245, 246), (225, 224, 238, 239), (233, 232, 246, 247), (226, 225, 239, 240), (245, 244, 258, 259), (238, 237, 251, 252), (246, 245, 259, 260), (239, 238, 252, 253), (247, 246, 260, 261), (240, 239, 253, 254), (241, 240, 254, 255), (234, 276, 248), (242, 241, 255, 256), (235, 234, 248, 249), (243, 242, 256, 257), (236, 235, 249, 250), (244, 243, 257, 258), (237, 236, 250, 251), (248, 276, 262), (256, 255, 269, 270), (249, 248, 262, 263), (257, 256, 270, 271), (250, 249, 263, 264), (258, 257, 271, 272), (251, 250, 264, 265), (259, 258, 272, 273), (252, 251, 265, 266), (260, 259, 273, 274), (253, 252, 266, 267), (261, 260, 274, 275), (254, 253, 267, 268), (255, 254, 268, 269), (266, 265, 280, 281), (274, 273, 288, 289), (267, 266, 281, 282), (275, 274, 289, 290), (268, 267, 282, 283), (269, 268, 283, 284), (262, 276, 277), (270, 269, 284, 285), (263, 262, 277, 278), (271, 270, 285, 286), (264, 263, 278, 279), (272, 271, 286, 287), (265, 264, 279, 280), (273, 272, 287, 288), (285, 284, 298, 299), (278, 277, 291, 292), (286, 285, 299, 300), (279, 278, 292, 293), (287, 286, 300, 301), (280, 279, 293, 294), (288, 287, 301, 302), (281, 280, 294, 295), (289, 288, 302, 303), (282, 281, 295, 296), (290, 289, 303, 304), (283, 282, 296, 297), (284, 283, 297, 298), (277, 276, 291), (303, 302, 316, 317), (296, 295, 309, 310), (304, 303, 317, 318), (297, 296, 310, 311), (298, 297, 311, 312), (291, 276, 305), (299, 298, 312, 313), (292, 291, 305, 306), (300, 299, 313, 314), (293, 292, 306, 307), (301, 300, 314, 315), (294, 293, 307, 308), (302, 301, 315, 316), (295, 294, 308, 309), (314, 313, 327, 328), (307, 306, 320, 321), (315, 314, 328, 329), (308, 307, 321, 322), (316, 315, 329, 330), (309, 308, 322, 323), (317, 316, 330, 331), (310, 309, 323, 324), (318, 317, 331, 332), (311, 310, 324, 325), (312, 311, 325, 326), (305, 276, 319), (313, 312, 326, 327), (306, 305, 319, 320), (332, 331, 345, 346), (325, 324, 338, 339), (326, 325, 339, 340), (319, 276, 333), (327, 326, 340, 341), (320, 319, 333, 334), (328, 327, 341, 342), (321, 320, 334, 335), (329, 328, 342, 343), (322, 321, 335, 336), (330, 329, 343, 344), (323, 322, 336, 337), (331, 330, 344, 345), (324, 323, 337, 338), (335, 334, 348, 349), (343, 342, 356, 357), (336, 335, 349, 350), (344, 343, 357, 358), (337, 336, 350, 351), (345, 344, 358, 359), (338, 337, 351, 352), (346, 345, 359, 360), (339, 338, 352, 353), (340, 339, 353, 354), (333, 276, 347), (341, 340, 354, 355), (334, 333, 347, 348), (342, 341, 355, 356), (353, 352, 366, 367), (354, 353, 367, 368), (347, 276, 361), (355, 354, 368, 369), (348, 347, 361, 362), (356, 355, 369, 370), (349, 348, 362, 363), (357, 356, 370, 371), (350, 349, 363, 364), (358, 357, 371, 372), (351, 350, 364, 365), (359, 358, 372, 373), (352, 351, 365, 366), (360, 359, 373, 374), (371, 370, 384, 385), (364, 363, 377, 378), (372, 371, 385, 386), (365, 364, 378, 379), (373, 372, 386, 387), (366, 365, 379, 380), (374, 373, 387, 388), (367, 366, 380, 381), (368, 367, 381, 382), (361, 276, 375), (369, 368, 382, 383), (362, 361, 375, 376), (370, 369, 383, 384), (363, 362, 376, 377), (382, 381, 395, 396), (375, 276, 389), (383, 382, 396, 397), (376, 375, 389, 390), (384, 383, 397, 398), (377, 376, 390, 391), (385, 384, 398, 399), (378, 377, 391, 392), (386, 385, 399, 400), (379, 378, 392, 393), (387, 386, 400, 401), (380, 379, 393, 394), (388, 387, 401, 402), (381, 380, 394, 395), (392, 391, 405, 406), (400, 399, 413, 414), (393, 392, 406, 407), (401, 400, 414, 415), (394, 393, 407, 408), (402, 401, 415, 416), (395, 394, 408, 409), (396, 395, 409, 410), (389, 276, 403), (397, 396, 410, 411), (390, 389, 403, 404), (398, 397, 411, 412), (391, 390, 404, 405), (399, 398, 412, 413), (410, 409, 423, 424), (403, 276, 417), (411, 410, 424, 425), (404, 403, 417, 418), (412, 411, 425, 426), (405, 404, 418, 419), (413, 412, 426, 427), (406, 405, 419, 420), (414, 413, 427, 428), (407, 406, 420, 421), (415, 414, 428, 429), (408, 407, 421, 422), (416, 415, 429, 430), (409, 408, 422, 423), (428, 427, 441, 442), (421, 420, 434, 435), (429, 428, 442, 443), (422, 421, 435, 436), (430, 429, 443, 444), (423, 422, 436, 437), (424, 423, 437, 438), (417, 276, 431), (425, 424, 438, 439), (418, 417, 431, 432), (426, 425, 439, 440), (419, 418, 432, 433), (427, 426, 440, 441), (420, 419, 433, 434), (439, 438, 7, 8), (432, 431, 0, 1), (440, 439, 8, 445), (433, 432, 1, 2), (441, 440, 445, 446), (434, 433, 2, 3), (442, 441, 446, 447), (435, 434, 3, 4), (443, 442, 447, 9), (436, 435, 4, 5), (444, 443, 9, 448), (437, 436, 5, 6), (37, 51, 65, 79, 93, 107, 121, 135, 149, 163, 177, 191, 205, 219, 233, 247, 261, 275, 290, 304, 318, 332, 346, 360, 374, 388, 402, 416, 430, 444, 448, 23), (438, 437, 6, 7), (431, 276, 0), (594, 474, 457, 561), (608, 554, 455, 484), (548, 497, 453, 487), (500, 499, 633, 628), (542, 494, 451, 485), (602, 560, 449, 481), (582, 466, 464, 570), (534, 475, 458, 504), (528, 480, 459, 501), (588, 477, 460, 564), (522, 467, 463, 507), (516, 472, 462, 510), (576, 469, 461, 567), (770, 570, 464, 512), (561, 457, 470, 573), (573, 470, 469, 576), (504, 458, 471, 513), (513, 471, 472, 516), (501, 459, 468, 519), (519, 468, 467, 522), (564, 460, 465, 579), (579, 465, 466, 582), (558, 453, 478, 585), (585, 478, 477, 588), (492, 449, 479, 525), (525, 479, 480, 528), (495, 455, 476, 531), (531, 476, 475, 534), (552, 451, 473, 591), (591, 473, 474, 594), (549, 599, 482, 450), (599, 602, 481, 482), (498, 539, 486, 452), (539, 542, 485, 486), (489, 545, 488, 454), (545, 548, 487, 488), (555, 605, 483, 456), (605, 608, 484, 483), (483, 484, 546, 543), (543, 546, 547, 544), (544, 547, 548, 545), (456, 483, 543, 491), (491, 543, 544, 490), (490, 544, 545, 489), (482, 481, 540, 537), (537, 540, 541, 538), (538, 541, 542, 539), (450, 482, 537, 500), (500, 537, 538, 499), (499, 538, 539, 498), (478, 533, 536, 477), (533, 532, 535, 536), (532, 531, 534, 535), (453, 497, 533, 478), (497, 496, 532, 533), (496, 495, 531, 532), (473, 527, 530, 474), (527, 526, 529, 530), (526, 525, 528, 529), (451, 494, 527, 473), (494, 493, 526, 527), (493, 492, 525, 526), (470, 521, 524, 469), (521, 520, 523, 524), (520, 519, 522, 523), (457, 503, 521, 470), (503, 502, 520, 521), (502, 501, 519, 520), (465, 515, 518, 466), (515, 514, 517, 518), (514, 513, 516, 517), (460, 506, 515, 465), (506, 505, 514, 515), (505, 504, 513, 514), (569, 769, 510, 462), (769, 611, 511, 510), (611, 770, 512, 511), (466, 518, 512, 464), (518, 517, 511, 512), (517, 516, 510, 511), (469, 524, 509, 461), (524, 523, 508, 509), (523, 522, 507, 508), (474, 530, 503, 457), (530, 529, 502, 503), (529, 528, 501, 502), (477, 536, 506, 460), (536, 535, 505, 506), (535, 534, 504, 505), (481, 449, 492, 540), (540, 492, 493, 541), (541, 493, 494, 542), (551, 550, 638, 624), (550, 549, 637, 638), (499, 498, 632, 633), (484, 455, 495, 546), (546, 495, 496, 547), (547, 496, 497, 548), (557, 556, 640, 626), (491, 490, 631, 622), (549, 450, 629, 637), (498, 452, 627, 632), (450, 500, 628, 629), (556, 555, 639, 640), (490, 489, 630, 631), (555, 456, 623, 639), (489, 454, 625, 630), (508, 507, 612, 610), (610, 612, 768, 767), (767, 768, 770, 611), (509, 508, 610, 609), (609, 610, 767, 766), (766, 767, 611, 769), (461, 509, 609, 567), (567, 609, 766, 568), (568, 766, 769, 569), (486, 485, 606, 603), (603, 606, 607, 604), (604, 607, 608, 605), (452, 486, 603, 557), (557, 603, 604, 556), (556, 604, 605, 555), (488, 487, 600, 597), (597, 600, 601, 598), (598, 601, 602, 599), (454, 488, 597, 551), (551, 597, 598, 550), (550, 598, 599, 549), (476, 593, 596, 475), (593, 592, 595, 596), (592, 591, 594, 595), (455, 554, 593, 476), (554, 553, 592, 593), (553, 552, 591, 592), (479, 587, 590, 480), (587, 586, 589, 590), (586, 585, 588, 589), (449, 560, 587, 479), (560, 559, 586, 587), (559, 558, 585, 586), (468, 581, 584, 467), (581, 580, 583, 584), (580, 579, 582, 583), (459, 566, 581, 468), (566, 565, 580, 581), (565, 564, 579, 580), (471, 575, 578, 472), (575, 574, 577, 578), (574, 573, 576, 577), (458, 563, 575, 471), (563, 562, 574, 575), (562, 561, 573, 574), (507, 463, 572, 612), (612, 572, 571, 768), (768, 571, 570, 770), (472, 578, 569, 462), (578, 577, 568, 569), (577, 576, 567, 568), (480, 590, 566, 459), (590, 589, 565, 566), (589, 588, 564, 565), (467, 584, 572, 463), (584, 583, 571, 572), (583, 582, 570, 571), (487, 453, 558, 600), (600, 558, 559, 601), (601, 559, 560, 602), (454, 551, 624, 625), (452, 557, 626, 627), (456, 491, 622, 623), (485, 451, 552, 606), (606, 552, 553, 607), (607, 553, 554, 608), (475, 596, 563, 458), (596, 595, 562, 563), (595, 594, 561, 562), (639, 623, 620, 655), (625, 624, 619, 618), (633, 632, 648, 649), (624, 638, 654, 619), (623, 622, 621, 620), (632, 627, 616, 648), (638, 637, 653, 654), (622, 631, 647, 621), (637, 629, 614, 653), (631, 630, 613, 647), (630, 625, 618, 613), (626, 640, 656, 617), (629, 628, 615, 614), (640, 639, 655, 656), (627, 626, 617, 616), (628, 633, 649, 615), (648, 616, 646, 645), (653, 614, 635, 669), (620, 621, 643, 664), (617, 656, 672, 634), (618, 619, 663, 641), (656, 655, 671, 672), (615, 649, 665, 636), (616, 617, 634, 646), (655, 620, 664, 671), (649, 648, 645, 665), (647, 613, 642, 644), (614, 615, 636, 635), (619, 654, 670, 663), (613, 618, 641, 642), (621, 647, 644, 643), (654, 653, 669, 670), (645, 646, 657, 680), (634, 672, 685, 658), (643, 644, 679, 662), (672, 671, 684, 685), (636, 665, 681, 652), (644, 642, 650, 679), (671, 664, 661, 684), (665, 645, 680, 681), (642, 641, 659, 650), (663, 670, 683, 660), (646, 634, 658, 657), (635, 636, 652, 651), (670, 669, 682, 683), (641, 663, 660, 659), (669, 635, 651, 682), (664, 643, 662, 661), (652, 681, 688, 668), (657, 658, 666, 678), (684, 661, 687, 694), (681, 680, 677, 688), (651, 652, 668, 667), (660, 683, 693, 686), (679, 650, 674, 676), (650, 659, 673, 674), (683, 682, 692, 693), (662, 679, 676, 675), (682, 651, 667, 692), (680, 657, 678, 677), (661, 662, 675, 687), (658, 685, 695, 666), (659, 660, 686, 673), (685, 684, 694, 695), (700, 677, 678, 666), (692, 667, 668, 696), (696, 668, 688, 698), (698, 688, 677, 700), (676, 690, 691, 675), (690, 699, 701, 691), (699, 698, 700, 701), (674, 689, 690, 676), (689, 697, 699, 690), (697, 696, 698, 699), (673, 686, 689, 674), (686, 693, 697, 689), (693, 692, 696, 697), (675, 691, 694, 687), (691, 701, 695, 694), (701, 700, 666, 695), (745, 703, 707, 751), (751, 707, 711, 757), (718, 702, 706, 724), (721, 705, 709, 727), (742, 704, 708, 748), (733, 713, 717, 739), (724, 706, 710, 730), (727, 709, 713, 733), (748, 708, 712, 754), (779, 763, 715, 738), (754, 712, 716, 760), (757, 711, 715, 763), (730, 710, 714, 736), (770, 747, 705, 721), (742, 612, 723, 704), (612, 768, 722, 723), (768, 770, 721, 722), (711, 732, 738, 715), (732, 731, 737, 738), (731, 730, 736, 737), (762, 773, 736, 714), (773, 776, 737, 736), (776, 779, 738, 737), (708, 729, 735, 712), (729, 728, 734, 735), (728, 727, 733, 734), (707, 726, 732, 711), (726, 725, 731, 732), (725, 724, 730, 731), (712, 735, 741, 716), (735, 734, 740, 741), (734, 733, 739, 740), (704, 723, 729, 708), (723, 722, 728, 729), (722, 721, 727, 728), (703, 720, 726, 707), (720, 719, 725, 726), (719, 718, 724, 725), (740, 739, 777, 774), (774, 777, 778, 775), (775, 778, 779, 776), (741, 740, 774, 771), (771, 774, 775, 772), (772, 775, 776, 773), (716, 741, 771, 760), (760, 771, 772, 761), (761, 772, 773, 762), (719, 720, 769, 766), (718, 719, 766, 609), (702, 718, 609, 744), (744, 609, 610, 743), (743, 610, 612, 742), (720, 703, 745, 769), (769, 745, 746, 611), (611, 746, 747, 770), (713, 759, 765, 717), (759, 758, 764, 765), (758, 757, 763, 764), (710, 756, 762, 714), (756, 755, 761, 762), (755, 754, 760, 761), (739, 717, 765, 777), (777, 765, 764, 778), (778, 764, 763, 779), (706, 750, 756, 710), (750, 749, 755, 756), (749, 748, 754, 755), (702, 744, 750, 706), (744, 743, 749, 750), (743, 742, 748, 749), (709, 753, 759, 713), (753, 752, 758, 759), (752, 751, 757, 758), (705, 747, 753, 709), (747, 746, 752, 753), (746, 745, 751, 752)])
me_cube_001.polygons.foreach_set('material_index', [2, 2, 2, 2, 2, 2, 2, 2, 2, 2, 2, 0, 2, 2, 2, 2, 2, 2, 2, 2, 2, 2, 2, 2, 2, 2, 2, 0, 2, 2, 2, 2, 2, 2, 0, 2, 2, 2, 2, 2, 2, 2, 2, 2, 2, 2, 2, 2, 2, 2, 2, 2, 2, 2, 0, 2, 2, 2, 2, 2, 0, 2, 2, 2, 2, 2, 2, 2, 2, 2, 2, 2, 2, 2, 2, 2, 2, 2, 2, 2, 2, 0, 2, 2, 2, 2, 2, 0, 2, 2, 2, 2, 2, 2, 2, 2, 2, 2, 2, 2, 2, 2, 2, 2, 2, 2, 2, 2, 0, 2, 2, 2, 2, 2, 0, 2, 2, 2, 2, 2, 2, 2, 2, 2, 2, 2, 2, 2, 2, 2, 2, 2, 2, 2, 2, 0, 2, 2, 2, 2, 2, 0, 2, 2, 2, 2, 2, 2, 2, 2, 2, 2, 2, 2, 2, 2, 2, 2, 2, 2, 2, 2, 0, 2, 2, 2, 2, 2, 0, 2, 2, 2, 2, 2, 2, 2, 2, 2, 2, 2, 2, 2, 2, 2, 2, 2, 2, 2, 0, 2, 2, 2, 2, 2, 2, 2, 2, 2, 2, 2, 2, 2, 2, 2, 2, 2, 2, 2, 0, 2, 2, 2, 2, 2, 2, 0, 2, 2, 2, 2, 2, 2, 2, 2, 2, 2, 2, 2, 2, 2, 2, 2, 2, 2, 2, 2, 0, 2, 2, 2, 2, 2, 0, 2, 2, 2, 2, 2, 2, 2, 2, 2, 2, 2, 2, 2, 2, 2, 2, 2, 2, 2, 2, 0, 2, 2, 2, 2, 2, 0, 2, 2, 2, 2, 2, 2, 2, 2, 2, 2, 2, 2, 2, 2, 2, 2, 2, 2, 2, 2, 0, 2, 2, 2, 2, 2, 0, 2, 2, 2, 2, 2, 2, 2, 2, 2, 2, 2, 2, 2, 2, 2, 2, 2, 2, 2, 0, 2, 2, 2, 2, 2, 0, 2, 2, 2, 2, 2, 2, 2, 2, 2, 2, 2, 2, 2, 2, 2, 2, 2, 2, 2, 2, 0, 2, 2, 2, 2, 2, 2, 2, 2, 2, 2, 2, 2, 2, 2, 2, 2, 2, 2, 2, 0, 2, 2, 2, 2, 2, 2, 0, 2, 2, 2, 2, 2, 2, 2, 2, 2, 2, 2, 2, 2, 2, 2, 2, 2, 2, 2, 0, 2, 2, 2, 2, 2, 2, 0, 2, 2, 2, 2, 2, 2, 2, 2, 2, 2, 2, 2, 2, 2, 2, 2, 2, 2, 2, 2, 0, 2, 2, 2, 2, 2, 0, 2, 2, 2, 2, 2, 2, 2, 2, 2, 2, 2, 2, 2, 2, 2, 2, 2, 2, 2, 0, 2, 0, 2, 2, 1, 1, 1, 1, 1, 1, 1, 1, 1, 1, 1, 1, 1, 1, 1, 1, 1, 1, 1, 1, 1, 1, 1, 1, 1, 1, 1, 1, 1, 1, 1, 1, 1, 1, 1, 1, 1, 1, 1, 1, 1, 1, 1, 1, 1, 1, 1, 1, 1, 1, 1, 1, 1, 1, 1, 1, 1, 1, 1, 1, 1, 1, 1, 1, 1, 1, 1, 1, 1, 1, 1, 1, 1, 1, 1, 1, 1, 1, 1, 1, 1, 1, 1, 1, 1, 1, 1, 1, 1, 1, 1, 1, 1, 1, 1, 1, 1, 1, 1, 1, 1, 1, 1, 1, 1, 1, 1, 1, 1, 1, 1, 1, 1, 1, 1, 1, 1, 1, 1, 1, 1, 1, 1, 1, 1, 1, 1, 1, 1, 1, 1, 1, 1, 1, 1, 1, 1, 1, 1, 1, 1, 1, 1, 1, 1, 1, 1, 1, 1, 1, 1, 1, 1, 1, 1, 1, 1, 1, 1, 1, 1, 1, 1, 1, 1, 1, 1, 1, 1, 1, 1, 1, 1, 1, 1, 1, 1, 1, 1, 1, 1, 1, 1, 1, 1, 1, 1, 1, 1, 1, 1, 1, 1, 1, 1, 1, 1, 1, 1, 1, 1, 1, 1, 1, 1, 1, 1, 1, 1, 1, 1, 1, 1, 1, 1, 1, 1, 1, 1, 1, 1, 1, 1, 1, 1, 1, 1, 1, 1, 1, 1, 1, 1, 1, 1, 1, 1, 1, 1, 1, 1, 1, 1, 1, 1, 1, 1, 1, 1, 1, 1, 1, 1, 1, 1, 1, 0, 0, 0, 0, 0, 0, 0, 0, 0, 0, 0, 0, 0, 1, 1, 1, 1, 0, 0, 0, 0, 0, 0, 0, 0, 0, 0, 0, 0, 0, 0, 0, 0, 0, 0, 0, 0, 0, 0, 0, 0, 0, 0, 0, 0, 0, 0, 1, 1, 1, 1, 1, 1, 1, 1, 0, 0, 0, 0, 0, 0, 0, 0, 0, 0, 0, 0, 0, 0, 0, 0, 0, 0, 0, 0, 0])
_uv = me_cube_001.uv_layers.new(name='UVMap')
_uv.uv.foreach_set('vector', [0.75, 0.9375, 0.7344, 1.0, 0.7187, 0.9375, 0.75, 0.4375, 0.75, 0.5, 0.7188, 0.5, 0.7188, 0.4375, 0.75, 0.875, 0.75, 0.9375, 0.7187, 0.9375, 0.7188, 0.875, 0.75, 0.375, 0.75, 0.4375, 0.7188, 0.4375, 0.7188, 0.375, 0.75, 0.8125, 0.75, 0.875, 0.7188, 0.875, 0.7188, 0.8125, 0.75, 0.3125, 0.75, 0.375, 0.7188, 0.375, 0.7188, 0.3125, 0.75, 0.75, 0.75, 0.8125, 0.7188, 0.8125, 0.7188, 0.75, 0.75, 0.25, 0.75, 0.3125, 0.7188, 0.3125, 0.7188, 0.25, 0.75, 0.6875, 0.75, 0.75, 0.7188, 0.75, 0.7188, 0.6875, 0.75, 0.1875, 0.75, 0.25, 0.7188, 0.25, 0.7188, 0.1875, 0.75, 0.625, 0.75, 0.6875, 0.7188, 0.6875, 0.7188, 0.625, 0.75, 0.125, 0.75, 0.1875, 0.7188, 0.1875, 0.7188, 0.125, 0.75, 0.5625, 0.75, 0.625, 0.7188, 0.625, 0.7188, 0.5625, 0.75, 0.5, 0.75, 0.5625, 0.7188, 0.5625, 0.7188, 0.5, 0.7188, 0.5625, 0.7188, 0.625, 0.6875, 0.625, 0.6875, 0.5625, 0.7188, 0.5, 0.7188, 0.5625, 0.6875, 0.5625, 0.6875, 0.5, 0.7187, 0.9375, 0.7031, 1.0, 0.6875, 0.9375, 0.7188, 0.4375, 0.7188, 0.5, 0.6875, 0.5, 0.6875, 0.4375, 0.7188, 0.875, 0.7187, 0.9375, 0.6875, 0.9375, 0.6875, 0.875, 0.7188, 0.375, 0.7188, 0.4375, 0.6875, 0.4375, 0.6875, 0.375, 0.7188, 0.8125, 0.7188, 0.875, 0.6875, 0.875, 0.6875, 0.8125, 0.7188, 0.3125, 0.7188, 0.375, 0.6875, 0.375, 0.6875, 0.3125, 0.7188, 0.75, 0.7188, 0.8125, 0.6875, 0.8125, 0.6875, 0.75, 0.7188, 0.25, 0.7188, 0.3125, 0.6875, 0.3125, 0.6875, 0.25, 0.7188, 0.6875, 0.7188, 0.75, 0.6875, 0.75, 0.6875, 0.6875, 0.7188, 0.1875, 0.7188, 0.25, 0.6875, 0.25, 0.6875, 0.1875, 0.7188, 0.625, 0.7188, 0.6875, 0.6875, 0.6875, 0.6875, 0.625, 0.7188, 0.125, 0.7188, 0.1875, 0.6875, 0.1875, 0.6875, 0.125, 0.6875, 0.3125, 0.6875, 0.375, 0.6562, 0.375, 0.6562, 0.3125, 0.6875, 0.75, 0.6875, 0.8125, 0.6562, 0.8125, 0.6562, 0.75, 0.6875, 0.25, 0.6875, 0.3125, 0.6562, 0.3125, 0.6562, 0.25, 0.6875, 0.6875, 0.6875, 0.75, 0.6562, 0.75, 0.6562, 0.6875, 0.6875, 0.1875, 0.6875, 0.25, 0.6562, 0.25, 0.6562, 0.1875, 0.6875, 0.625, 0.6875, 0.6875, 0.6562, 0.6875, 0.6562, 0.625, 0.6875, 0.125, 0.6875, 0.1875, 0.6562, 0.1875, 0.6562, 0.125, 0.6875, 0.5625, 0.6875, 0.625, 0.6562, 0.625, 0.6562, 0.5625, 0.6875, 0.5, 0.6875, 0.5625, 0.6562, 0.5625, 0.6562, 0.5, 0.6875, 0.9375, 0.6719, 1.0, 0.6562, 0.9375, 0.6875, 0.4375, 0.6875, 0.5, 0.6562, 0.5, 0.6562, 0.4375, 0.6875, 0.875, 0.6875, 0.9375, 0.6562, 0.9375, 0.6562, 0.875, 0.6875, 0.375, 0.6875, 0.4375, 0.6562, 0.4375, 0.6562, 0.375, 0.6875, 0.8125, 0.6875, 0.875, 0.6562, 0.875, 0.6562, 0.8125, 0.6562, 0.5, 0.6562, 0.5625, 0.625, 0.5625, 0.625, 0.5, 0.6562, 0.9375, 0.6406, 1.0, 0.625, 0.9375, 0.6562, 0.4375, 0.6562, 0.5, 0.625, 0.5, 0.625, 0.4375, 0.6562, 0.875, 0.6562, 0.9375, 0.625, 0.9375, 0.625, 0.875, 0.6562, 0.375, 0.6562, 0.4375, 0.625, 0.4375, 0.625, 0.375, 0.6562, 0.8125, 0.6562, 0.875, 0.625, 0.875, 0.625, 0.8125, 0.6562, 0.3125, 0.6562, 0.375, 0.625, 0.375, 0.625, 0.3125, 0.6562, 0.75, 0.6562, 0.8125, 0.625, 0.8125, 0.625, 0.75, 0.6562, 0.25, 0.6562, 0.3125, 0.625, 0.3125, 0.625, 0.25, 0.6562, 0.6875, 0.6562, 0.75, 0.625, 0.75, 0.625, 0.6875, 0.6562, 0.1875, 0.6562, 0.25, 0.625, 0.25, 0.625, 0.1875, 0.6562, 0.625, 0.6562, 0.6875, 0.625, 0.6875, 0.625, 0.625, 0.6562, 0.125, 0.6562, 0.1875, 0.625, 0.1875, 0.625, 0.125, 0.6562, 0.5625, 0.6562, 0.625, 0.625, 0.625, 0.625, 0.5625, 0.625, 0.25, 0.625, 0.3125, 0.5937, 0.3125, 0.5937, 0.25, 0.625, 0.6875, 0.625, 0.75, 0.5937, 0.75, 0.5937, 0.6875, 0.625, 0.1875, 0.625, 0.25, 0.5937, 0.25, 0.5937, 0.1875, 0.625, 0.625, 0.625, 0.6875, 0.5937, 0.6875, 0.5937, 0.625, 0.625, 0.125, 0.625, 0.1875, 0.5937, 0.1875, 0.5937, 0.125, 0.625, 0.5625, 0.625, 0.625, 0.5937, 0.625, 0.5937, 0.5625, 0.625, 0.5, 0.625, 0.5625, 0.5937, 0.5625, 0.5937, 0.5, 0.625, 0.9375, 0.6094, 1.0, 0.5937, 0.9375, 0.625, 0.4375, 0.625, 0.5, 0.5937, 0.5, 0.5937, 0.4375, 0.625, 0.875, 0.625, 0.9375, 0.5937, 0.9375, 0.5937, 0.875, 0.625, 0.375, 0.625, 0.4375, 0.5937, 0.4375, 0.5938, 0.375, 0.625, 0.8125, 0.625, 0.875, 0.5937, 0.875, 0.5937, 0.8125, 0.625, 0.3125, 0.625, 0.375, 0.5938, 0.375, 0.5937, 0.3125, 0.625, 0.75, 0.625, 0.8125, 0.5937, 0.8125, 0.5937, 0.75, 0.5937, 0.9375, 0.5781, 1.0, 0.5625, 0.9375, 0.5937, 0.4375, 0.5937, 0.5, 0.5625, 0.5, 0.5625, 0.4375, 0.5937, 0.875, 0.5937, 0.9375, 0.5625, 0.9375, 0.5625, 0.875, 0.5938, 0.375, 0.5937, 0.4375, 0.5625, 0.4375, 0.5625, 0.375, 0.5937, 0.8125, 0.5937, 0.875, 0.5625, 0.875, 0.5625, 0.8125, 0.5937, 0.3125, 0.5938, 0.375, 0.5625, 0.375, 0.5625, 0.3125, 0.5937, 0.75, 0.5937, 0.8125, 0.5625, 0.8125, 0.5625, 0.75, 0.5937, 0.25, 0.5937, 0.3125, 0.5625, 0.3125, 0.5625, 0.25, 0.5937, 0.6875, 0.5937, 0.75, 0.5625, 0.75, 0.5625, 0.6875, 0.5937, 0.1875, 0.5937, 0.25, 0.5625, 0.25, 0.5625, 0.1875, 0.5937, 0.625, 0.5937, 0.6875, 0.5625, 0.6875, 0.5625, 0.625, 0.5937, 0.125, 0.5937, 0.1875, 0.5625, 0.1875, 0.5625, 0.125, 0.5937, 0.5625, 0.5937, 0.625, 0.5625, 0.625, 0.5625, 0.5625, 0.5937, 0.5, 0.5937, 0.5625, 0.5625, 0.5625, 0.5625, 0.5, 0.5625, 0.6875, 0.5625, 0.75, 0.5312, 0.75, 0.5312, 0.6875, 0.5625, 0.1875, 0.5625, 0.25, 0.5312, 0.25, 0.5312, 0.1875, 0.5625, 0.625, 0.5625, 0.6875, 0.5312, 0.6875, 0.5312, 0.625, 0.5625, 0.125, 0.5625, 0.1875, 0.5312, 0.1875, 0.5312, 0.125, 0.5625, 0.5625, 0.5625, 0.625, 0.5312, 0.625, 0.5312, 0.5625, 0.5625, 0.5, 0.5625, 0.5625, 0.5312, 0.5625, 0.5312, 0.5, 0.5625, 0.9375, 0.5469, 1.0, 0.5312, 0.9375, 0.5625, 0.4375, 0.5625, 0.5, 0.5312, 0.5, 0.5312, 0.4375, 0.5625, 0.875, 0.5625, 0.9375, 0.5312, 0.9375, 0.5312, 0.875, 0.5625, 0.375, 0.5625, 0.4375, 0.5312, 0.4375, 0.5312, 0.375, 0.5625, 0.8125, 0.5625, 0.875, 0.5312, 0.875, 0.5312, 0.8125, 0.5625, 0.3125, 0.5625, 0.375, 0.5312, 0.375, 0.5312, 0.3125, 0.5625, 0.75, 0.5625, 0.8125, 0.5312, 0.8125, 0.5312, 0.75, 0.5625, 0.25, 0.5625, 0.3125, 0.5312, 0.3125, 0.5312, 0.25, 0.5312, 0.4375, 0.5312, 0.5, 0.5, 0.5, 0.5, 0.4375, 0.5312, 0.875, 0.5312, 0.9375, 0.5, 0.9375, 0.5, 0.875, 0.5312, 0.375, 0.5312, 0.4375, 0.5, 0.4375, 0.5, 0.375, 0.5312, 0.8125, 0.5312, 0.875, 0.5, 0.875, 0.5, 0.8125, 0.5312, 0.3125, 0.5312, 0.375, 0.5, 0.375, 0.5, 0.3125, 0.5312, 0.75, 0.5312, 0.8125, 0.5, 0.8125, 0.5, 0.75, 0.5312, 0.25, 0.5312, 0.3125, 0.5, 0.3125, 0.5, 0.25, 0.5312, 0.6875, 0.5312, 0.75, 0.5, 0.75, 0.5, 0.6875, 0.5312, 0.1875, 0.5312, 0.25, 0.5, 0.25, 0.5, 0.1875, 0.5312, 0.625, 0.5312, 0.6875, 0.5, 0.6875, 0.5, 0.625, 0.5312, 0.125, 0.5312, 0.1875, 0.5, 0.1875, 0.5, 0.125, 0.5312, 0.5625, 0.5312, 0.625, 0.5, 0.625, 0.5, 0.5625, 0.5312, 0.5, 0.5312, 0.5625, 0.5, 0.5625, 0.5, 0.5, 0.5312, 0.9375, 0.5156, 1.0, 0.5, 0.9375, 0.5, 0.1875, 0.5, 0.25, 0.4687, 0.25, 0.4687, 0.1875, 0.5, 0.625, 0.5, 0.6875, 0.4687, 0.6875, 0.4687, 0.625, 0.5, 0.125, 0.5, 0.1875, 0.4687, 0.1875, 0.4687, 0.125, 0.5, 0.5625, 0.5, 0.625, 0.4687, 0.625, 0.4687, 0.5625, 0.5, 0.5, 0.5, 0.5625, 0.4687, 0.5625, 0.4687, 0.5, 0.5, 0.9375, 0.4844, 1.0, 0.4687, 0.9375, 0.5, 0.4375, 0.5, 0.5, 0.4687, 0.5, 0.4687, 0.4375, 0.5, 0.875, 0.5, 0.9375, 0.4687, 0.9375, 0.4687, 0.875, 0.5, 0.375, 0.5, 0.4375, 0.4687, 0.4375, 0.4687, 0.375, 0.5, 0.8125, 0.5, 0.875, 0.4687, 0.875, 0.4687, 0.8125, 0.5, 0.3125, 0.5, 0.375, 0.4687, 0.375, 0.4687, 0.3125, 0.5, 0.75, 0.5, 0.8125, 0.4687, 0.8125, 0.4687, 0.75, 0.5, 0.25, 0.5, 0.3125, 0.4687, 0.3125, 0.4687, 0.25, 0.5, 0.6875, 0.5, 0.75, 0.4687, 0.75, 0.4687, 0.6875, 0.4687, 0.875, 0.4687, 0.9375, 0.4375, 0.9375, 0.4375, 0.875, 0.4687, 0.375, 0.4687, 0.4375, 0.4375, 0.4375, 0.4375, 0.375, 0.4687, 0.8125, 0.4687, 0.875, 0.4375, 0.875, 0.4375, 0.8125, 0.4687, 0.3125, 0.4687, 0.375, 0.4375, 0.375, 0.4375, 0.3125, 0.4687, 0.75, 0.4687, 0.8125, 0.4375, 0.8125, 0.4375, 0.75, 0.4687, 0.25, 0.4687, 0.3125, 0.4375, 0.3125, 0.4375, 0.25, 0.4687, 0.6875, 0.4687, 0.75, 0.4375, 0.75, 0.4375, 0.6875, 0.4687, 0.1875, 0.4687, 0.25, 0.4375, 0.25, 0.4375, 0.1875, 0.4687, 0.625, 0.4687, 0.6875, 0.4375, 0.6875, 0.4375, 0.625, 0.4687, 0.125, 0.4687, 0.1875, 0.4375, 0.1875, 0.4375, 0.125, 0.4687, 0.5625, 0.4687, 0.625, 0.4375, 0.625, 0.4375, 0.5625, 0.4687, 0.5, 0.4687, 0.5625, 0.4375, 0.5625, 0.4375, 0.5, 0.4687, 0.9375, 0.4531, 1.0, 0.4375, 0.9375, 0.4687, 0.4375, 0.4687, 0.5, 0.4375, 0.5, 0.4375, 0.4375, 0.4375, 0.625, 0.4375, 0.6875, 0.4062, 0.6875, 0.4062, 0.625, 0.4375, 0.125, 0.4375, 0.1875, 0.4062, 0.1875, 0.4062, 0.125, 0.4375, 0.5625, 0.4375, 0.625, 0.4062, 0.625, 0.4062, 0.5625, 0.4375, 0.5, 0.4375, 0.5625, 0.4062, 0.5625, 0.4062, 0.5, 0.4375, 0.9375, 0.4219, 1.0, 0.4062, 0.9375, 0.4375, 0.4375, 0.4375, 0.5, 0.4062, 0.5, 0.4062, 0.4375, 0.4375, 0.875, 0.4375, 0.9375, 0.4062, 0.9375, 0.4062, 0.875, 0.4375, 0.375, 0.4375, 0.4375, 0.4062, 0.4375, 0.4062, 0.375, 0.4375, 0.8125, 0.4375, 0.875, 0.4062, 0.875, 0.4062, 0.8125, 0.4375, 0.3125, 0.4375, 0.375, 0.4062, 0.375, 0.4062, 0.3125, 0.4375, 0.75, 0.4375, 0.8125, 0.4062, 0.8125, 0.4062, 0.75, 0.4375, 0.25, 0.4375, 0.3125, 0.4062, 0.3125, 0.4062, 0.25, 0.4375, 0.6875, 0.4375, 0.75, 0.4062, 0.75, 0.4062, 0.6875, 0.4375, 0.1875, 0.4375, 0.25, 0.4062, 0.25, 0.4062, 0.1875, 0.4062, 0.375, 0.4062, 0.4375, 0.375, 0.4375, 0.375, 0.375, 0.4062, 0.8125, 0.4062, 0.875, 0.375, 0.875, 0.375, 0.8125, 0.4062, 0.3125, 0.4062, 0.375, 0.375, 0.375, 0.375, 0.3125, 0.4062, 0.75, 0.4062, 0.8125, 0.375, 0.8125, 0.375, 0.75, 0.4062, 0.25, 0.4062, 0.3125, 0.375, 0.3125, 0.375, 0.25, 0.4062, 0.6875, 0.4062, 0.75, 0.375, 0.75, 0.375, 0.6875, 0.4062, 0.1875, 0.4062, 0.25, 0.375, 0.25, 0.375, 0.1875, 0.4062, 0.625, 0.4062, 0.6875, 0.375, 0.6875, 0.375, 0.625, 0.4062, 0.125, 0.4062, 0.1875, 0.375, 0.1875, 0.375, 0.125, 0.4062, 0.5625, 0.4062, 0.625, 0.375, 0.625, 0.375, 0.5625, 0.4062, 0.5, 0.4062, 0.5625, 0.375, 0.5625, 0.375, 0.5, 0.4062, 0.9375, 0.3906, 1.0, 0.375, 0.9375, 0.4062, 0.4375, 0.4062, 0.5, 0.375, 0.5, 0.375, 0.4375, 0.4062, 0.875, 0.4062, 0.9375, 0.375, 0.9375, 0.375, 0.875, 0.375, 0.125, 0.375, 0.1875, 0.3437, 0.1875, 0.3437, 0.125, 0.375, 0.5625, 0.375, 0.625, 0.3437, 0.625, 0.3437, 0.5625, 0.375, 0.5, 0.375, 0.5625, 0.3437, 0.5625, 0.3437, 0.5, 0.375, 0.9375, 0.3594, 1.0, 0.3437, 0.9375, 0.375, 0.4375, 0.375, 0.5, 0.3437, 0.5, 0.3437, 0.4375, 0.375, 0.875, 0.375, 0.9375, 0.3437, 0.9375, 0.3437, 0.875, 0.375, 0.375, 0.375, 0.4375, 0.3437, 0.4375, 0.3437, 0.375, 0.375, 0.8125, 0.375, 0.875, 0.3437, 0.875, 0.3437, 0.8125, 0.375, 0.3125, 0.375, 0.375, 0.3437, 0.375, 0.3437, 0.3125, 0.375, 0.75, 0.375, 0.8125, 0.3437, 0.8125, 0.3437, 0.75, 0.375, 0.25, 0.375, 0.3125, 0.3437, 0.3125, 0.3437, 0.25, 0.375, 0.6875, 0.375, 0.75, 0.3437, 0.75, 0.3437, 0.6875, 0.375, 0.1875, 0.375, 0.25, 0.3437, 0.25, 0.3437, 0.1875, 0.375, 0.625, 0.375, 0.6875, 0.3437, 0.6875, 0.3437, 0.625, 0.3437, 0.3125, 0.3437, 0.375, 0.3125, 0.375, 0.3125, 0.3125, 0.3437, 0.75, 0.3437, 0.8125, 0.3125, 0.8125, 0.3125, 0.75, 0.3437, 0.25, 0.3437, 0.3125, 0.3125, 0.3125, 0.3125, 0.25, 0.3437, 0.6875, 0.3437, 0.75, 0.3125, 0.75, 0.3125, 0.6875, 0.3437, 0.1875, 0.3437, 0.25, 0.3125, 0.25, 0.3125, 0.1875, 0.3437, 0.625, 0.3437, 0.6875, 0.3125, 0.6875, 0.3125, 0.625, 0.3437, 0.125, 0.3437, 0.1875, 0.3125, 0.1875, 0.3125, 0.125, 0.3437, 0.5625, 0.3437, 0.625, 0.3125, 0.625, 0.3125, 0.5625, 0.3437, 0.5, 0.3437, 0.5625, 0.3125, 0.5625, 0.3125, 0.5, 0.3437, 0.9375, 0.3281, 1.0, 0.3125, 0.9375, 0.3437, 0.4375, 0.3437, 0.5, 0.3125, 0.5, 0.3125, 0.4375, 0.3437, 0.875, 0.3437, 0.9375, 0.3125, 0.9375, 0.3125, 0.875, 0.3437, 0.375, 0.3437, 0.4375, 0.3125, 0.4375, 0.3125, 0.375, 0.3437, 0.8125, 0.3437, 0.875, 0.3125, 0.875, 0.3125, 0.8125, 0.3125, 0.5, 0.3125, 0.5625, 0.2812, 0.5625, 0.2812, 0.5, 0.3125, 0.9375, 0.2969, 1.0, 0.2812, 0.9375, 0.3125, 0.4375, 0.3125, 0.5, 0.2812, 0.5, 0.2812, 0.4375, 0.3125, 0.875, 0.3125, 0.9375, 0.2812, 0.9375, 0.2812, 0.875, 0.3125, 0.375, 0.3125, 0.4375, 0.2812, 0.4375, 0.2812, 0.375, 0.3125, 0.8125, 0.3125, 0.875, 0.2812, 0.875, 0.2812, 0.8125, 0.3125, 0.3125, 0.3125, 0.375, 0.2812, 0.375, 0.2812, 0.3125, 0.3125, 0.75, 0.3125, 0.8125, 0.2812, 0.8125, 0.2812, 0.75, 0.3125, 0.25, 0.3125, 0.3125, 0.2812, 0.3125, 0.2812, 0.25, 0.3125, 0.6875, 0.3125, 0.75, 0.2812, 0.75, 0.2812, 0.6875, 0.3125, 0.1875, 0.3125, 0.25, 0.2812, 0.25, 0.2812, 0.1875, 0.3125, 0.625, 0.3125, 0.6875, 0.2812, 0.6875, 0.2812, 0.625, 0.3125, 0.125, 0.3125, 0.1875, 0.2812, 0.1875, 0.2812, 0.125, 0.3125, 0.5625, 0.3125, 0.625, 0.2812, 0.625, 0.2812, 0.5625, 0.2812, 0.75, 0.2812, 0.8125, 0.25, 0.8125, 0.25, 0.75, 0.2812, 0.25, 0.2812, 0.3125, 0.25, 0.3125, 0.25, 0.25, 0.2812, 0.6875, 0.2812, 0.75, 0.25, 0.75, 0.25, 0.6875, 0.2812, 0.1875, 0.2812, 0.25, 0.25, 0.25, 0.25, 0.1875, 0.2812, 0.625, 0.2812, 0.6875, 0.25, 0.6875, 0.25, 0.625, 0.2812, 0.125, 0.2812, 0.1875, 0.25, 0.1875, 0.25, 0.125, 0.2812, 0.5625, 0.2812, 0.625, 0.25, 0.625, 0.25, 0.5625, 0.2812, 0.5, 0.2812, 0.5625, 0.25, 0.5625, 0.25, 0.5, 0.2812, 0.9375, 0.2656, 1.0, 0.25, 0.9375, 0.2812, 0.4375, 0.2812, 0.5, 0.25, 0.5, 0.25, 0.4375, 0.2812, 0.875, 0.2812, 0.9375, 0.25, 0.9375, 0.25, 0.875, 0.2812, 0.375, 0.2812, 0.4375, 0.25, 0.4375, 0.25, 0.375, 0.2812, 0.8125, 0.2812, 0.875, 0.25, 0.875, 0.25, 0.8125, 0.2812, 0.3125, 0.2812, 0.375, 0.25, 0.375, 0.25, 0.3125, 0.25, 0.5, 0.25, 0.5625, 0.2187, 0.5625, 0.2187, 0.5, 0.25, 0.9375, 0.2344, 1.0, 0.2188, 0.9375, 0.25, 0.4375, 0.25, 0.5, 0.2187, 0.5, 0.2187, 0.4375, 0.25, 0.875, 0.25, 0.9375, 0.2188, 0.9375, 0.2188, 0.875, 0.25, 0.375, 0.25, 0.4375, 0.2187, 0.4375, 0.2188, 0.375, 0.25, 0.8125, 0.25, 0.875, 0.2188, 0.875, 0.2188, 0.8125, 0.25, 0.3125, 0.25, 0.375, 0.2188, 0.375, 0.2187, 0.3125, 0.25, 0.75, 0.25, 0.8125, 0.2188, 0.8125, 0.2187, 0.75, 0.25, 0.25, 0.25, 0.3125, 0.2187, 0.3125, 0.2187, 0.25, 0.25, 0.6875, 0.25, 0.75, 0.2187, 0.75, 0.2187, 0.6875, 0.25, 0.1875, 0.25, 0.25, 0.2187, 0.25, 0.2188, 0.1875, 0.25, 0.625, 0.25, 0.6875, 0.2187, 0.6875, 0.2188, 0.625, 0.25, 0.125, 0.25, 0.1875, 0.2188, 0.1875, 0.2188, 0.125, 0.25, 0.5625, 0.25, 0.625, 0.2188, 0.625, 0.2187, 0.5625, 0.2187, 0.25, 0.2187, 0.3125, 0.1875, 0.3125, 0.1875, 0.25, 0.2187, 0.6875, 0.2187, 0.75, 0.1875, 0.75, 0.1875, 0.6875, 0.2188, 0.1875, 0.2187, 0.25, 0.1875, 0.25, 0.1875, 0.1875, 0.2188, 0.625, 0.2187, 0.6875, 0.1875, 0.6875, 0.1875, 0.625, 0.2188, 0.125, 0.2188, 0.1875, 0.1875, 0.1875, 0.1875, 0.125, 0.2187, 0.5625, 0.2188, 0.625, 0.1875, 0.625, 0.1875, 0.5625, 0.2187, 0.5, 0.2187, 0.5625, 0.1875, 0.5625, 0.1875, 0.5, 0.2188, 0.9375, 0.2031, 1.0, 0.1875, 0.9375, 0.2187, 0.4375, 0.2187, 0.5, 0.1875, 0.5, 0.1875, 0.4375, 0.2188, 0.875, 0.2188, 0.9375, 0.1875, 0.9375, 0.1875, 0.875, 0.2188, 0.375, 0.2187, 0.4375, 0.1875, 0.4375, 0.1875, 0.375, 0.2188, 0.8125, 0.2188, 0.875, 0.1875, 0.875, 0.1875, 0.8125, 0.2187, 0.3125, 0.2188, 0.375, 0.1875, 0.375, 0.1875, 0.3125, 0.2187, 0.75, 0.2188, 0.8125, 0.1875, 0.8125, 0.1875, 0.75, 0.1875, 0.9375, 0.1719, 1.0, 0.1563, 0.9375, 0.1875, 0.4375, 0.1875, 0.5, 0.1562, 0.5, 0.1562, 0.4375, 0.1875, 0.875, 0.1875, 0.9375, 0.1563, 0.9375, 0.1563, 0.875, 0.1875, 0.375, 0.1875, 0.4375, 0.1562, 0.4375, 0.1563, 0.375, 0.1875, 0.8125, 0.1875, 0.875, 0.1563, 0.875, 0.1563, 0.8125, 0.1875, 0.3125, 0.1875, 0.375, 0.1563, 0.375, 0.1562, 0.3125, 0.1875, 0.75, 0.1875, 0.8125, 0.1563, 0.8125, 0.1563, 0.75, 0.1875, 0.25, 0.1875, 0.3125, 0.1562, 0.3125, 0.1563, 0.25, 0.1875, 0.6875, 0.1875, 0.75, 0.1563, 0.75, 0.1562, 0.6875, 0.1875, 0.1875, 0.1875, 0.25, 0.1563, 0.25, 0.1563, 0.1875, 0.1875, 0.625, 0.1875, 0.6875, 0.1562, 0.6875, 0.1563, 0.625, 0.1875, 0.125, 0.1875, 0.1875, 0.1563, 0.1875, 0.1563, 0.125, 0.1875, 0.5625, 0.1875, 0.625, 0.1563, 0.625, 0.1562, 0.5625, 0.1875, 0.5, 0.1875, 0.5625, 0.1562, 0.5625, 0.1562, 0.5, 0.1562, 0.6875, 0.1563, 0.75, 0.125, 0.75, 0.125, 0.6875, 0.1563, 0.1875, 0.1563, 0.25, 0.125, 0.25, 0.125, 0.1875, 0.1563, 0.625, 0.1562, 0.6875, 0.125, 0.6875, 0.125, 0.625, 0.1563, 0.125, 0.1563, 0.1875, 0.125, 0.1875, 0.125, 0.125, 0.1562, 0.5625, 0.1563, 0.625, 0.125, 0.625, 0.125, 0.5625, 0.1562, 0.5, 0.1562, 0.5625, 0.125, 0.5625, 0.125, 0.5, 0.1563, 0.9375, 0.1406, 1.0, 0.125, 0.9375, 0.1562, 0.4375, 0.1562, 0.5, 0.125, 0.5, 0.125, 0.4375, 0.1563, 0.875, 0.1563, 0.9375, 0.125, 0.9375, 0.125, 0.875, 0.1563, 0.375, 0.1562, 0.4375, 0.125, 0.4375, 0.125, 0.375, 0.1563, 0.8125, 0.1563, 0.875, 0.125, 0.875, 0.125, 0.8125, 0.1562, 0.3125, 0.1563, 0.375, 0.125, 0.375, 0.125, 0.3125, 0.1563, 0.75, 0.1563, 0.8125, 0.125, 0.8125, 0.125, 0.75, 0.1563, 0.25, 0.1562, 0.3125, 0.125, 0.3125, 0.125, 0.25, 0.125, 0.4375, 0.125, 0.5, 0.09375, 0.5, 0.09375, 0.4375, 0.125, 0.875, 0.125, 0.9375, 0.09375, 0.9375, 0.09375, 0.875, 0.125, 0.375, 0.125, 0.4375, 0.09375, 0.4375, 0.09375, 0.375, 0.125, 0.8125, 0.125, 0.875, 0.09375, 0.875, 0.09375, 0.8125, 0.125, 0.3125, 0.125, 0.375, 0.09375, 0.375, 0.09375, 0.3125, 0.125, 0.75, 0.125, 0.8125, 0.09375, 0.8125, 0.09375, 0.75, 0.125, 0.25, 0.125, 0.3125, 0.09375, 0.3125, 0.09375, 0.25, 0.125, 0.6875, 0.125, 0.75, 0.09375, 0.75, 0.09375, 0.6875, 0.125, 0.1875, 0.125, 0.25, 0.09375, 0.25, 0.09375, 0.1875, 0.125, 0.625, 0.125, 0.6875, 0.09375, 0.6875, 0.09375, 0.625, 0.125, 0.125, 0.125, 0.1875, 0.09375, 0.1875, 0.09375, 0.125, 0.125, 0.5625, 0.125, 0.625, 0.09375, 0.625, 0.09375, 0.5625, 0.125, 0.5, 0.125, 0.5625, 0.09375, 0.5625, 0.09375, 0.5, 0.125, 0.9375, 0.1094, 1.0, 0.09375, 0.9375, 0.09375, 0.1875, 0.09375, 0.25, 0.0625, 0.25, 0.0625, 0.1875, 0.09375, 0.625, 0.09375, 0.6875, 0.0625, 0.6875, 0.0625, 0.625, 0.09375, 0.125, 0.09375, 0.1875, 0.0625, 0.1875, 0.0625, 0.125, 0.09375, 0.5625, 0.09375, 0.625, 0.0625, 0.625, 0.0625, 0.5625, 0.09375, 0.5, 0.09375, 0.5625, 0.0625, 0.5625, 0.0625, 0.5, 0.09375, 0.9375, 0.07813, 1.0, 0.0625, 0.9375, 0.09375, 0.4375, 0.09375, 0.5, 0.0625, 0.5, 0.0625, 0.4375, 0.09375, 0.875, 0.09375, 0.9375, 0.0625, 0.9375, 0.0625, 0.875, 0.09375, 0.375, 0.09375, 0.4375, 0.0625, 0.4375, 0.0625, 0.375, 0.09375, 0.8125, 0.09375, 0.875, 0.0625, 0.875, 0.0625, 0.8125, 0.09375, 0.3125, 0.09375, 0.375, 0.0625, 0.375, 0.0625, 0.3125, 0.09375, 0.75, 0.09375, 0.8125, 0.0625, 0.8125, 0.0625, 0.75, 0.09375, 0.25, 0.09375, 0.3125, 0.0625, 0.3125, 0.0625, 0.25, 0.09375, 0.6875, 0.09375, 0.75, 0.0625, 0.75, 0.0625, 0.6875, 0.0625, 0.375, 0.0625, 0.4375, 0.03125, 0.4375, 0.03125, 0.375, 0.0625, 0.8125, 0.0625, 0.875, 0.03125, 0.875, 0.03125, 0.8125, 0.0625, 0.3125, 0.0625, 0.375, 0.03125, 0.375, 0.03125, 0.3125, 0.0625, 0.75, 0.0625, 0.8125, 0.03125, 0.8125, 0.03125, 0.75, 0.0625, 0.25, 0.0625, 0.3125, 0.03125, 0.3125, 0.03125, 0.25, 0.0625, 0.6875, 0.0625, 0.75, 0.03125, 0.75, 0.03125, 0.6875, 0.0625, 0.1875, 0.0625, 0.25, 0.03125, 0.25, 0.03125, 0.1875, 0.0625, 0.625, 0.0625, 0.6875, 0.03125, 0.6875, 0.03125, 0.625, 0.0625, 0.125, 0.0625, 0.1875, 0.03125, 0.1875, 0.03125, 0.125, 0.0625, 0.5625, 0.0625, 0.625, 0.03125, 0.625, 0.03125, 0.5625, 0.0625, 0.5, 0.0625, 0.5625, 0.03125, 0.5625, 0.03125, 0.5, 0.0625, 0.9375, 0.04688, 1.0, 0.03125, 0.9375, 0.0625, 0.4375, 0.0625, 0.5, 0.03125, 0.5, 0.03125, 0.4375, 0.0625, 0.875, 0.0625, 0.9375, 0.03125, 0.9375, 0.03125, 0.875, 0.03125, 0.125, 0.03125, 0.1875, 5.96e-08, 0.1875, 8.941e-08, 0.125, 0.03125, 0.5625, 0.03125, 0.625, 5.96e-08, 0.625, 0.0, 0.5625, 0.03125, 0.5, 0.03125, 0.5625, 0.0, 0.5625, 0.0, 0.5, 0.03125, 0.9375, 0.01563, 1.0, 2.384e-07, 0.9375, 0.03125, 0.4375, 0.03125, 0.5, 0.0, 0.5, 0.0, 0.4375, 0.03125, 0.875, 0.03125, 0.9375, 2.384e-07, 0.9375, 8.941e-08, 0.875, 0.03125, 0.375, 0.03125, 0.4375, 0.0, 0.4375, 5.96e-08, 0.375, 0.03125, 0.8125, 0.03125, 0.875, 8.941e-08, 0.875, 5.96e-08, 0.8125, 0.03125, 0.3125, 0.03125, 0.375, 5.96e-08, 0.375, 0.0, 0.3125, 0.03125, 0.75, 0.03125, 0.8125, 5.96e-08, 0.8125, 0.0, 0.75, 0.03125, 0.25, 0.03125, 0.3125, 0.0, 0.3125, 0.0, 0.25, 0.03125, 0.6875, 0.03125, 0.75, 0.0, 0.75, 0.0, 0.6875, 0.03125, 0.1875, 0.03125, 0.25, 0.0, 0.25, 5.96e-08, 0.1875, 0.03125, 0.625, 0.03125, 0.6875, 0.0, 0.6875, 5.96e-08, 0.625, 1.0, 0.8125, 1.0, 0.875, 0.9688, 0.875, 0.9688, 0.8125, 1.0, 0.3125, 1.0, 0.375, 0.9688, 0.375, 0.9688, 0.3125, 1.0, 0.75, 1.0, 0.8125, 0.9688, 0.8125, 0.9688, 0.75, 1.0, 0.25, 1.0, 0.3125, 0.9688, 0.3125, 0.9688, 0.25, 1.0, 0.6875, 1.0, 0.75, 0.9688, 0.75, 0.9688, 0.6875, 1.0, 0.1875, 1.0, 0.25, 0.9688, 0.25, 0.9688, 0.1875, 1.0, 0.625, 1.0, 0.6875, 0.9688, 0.6875, 0.9688, 0.625, 1.0, 0.125, 1.0, 0.1875, 0.9688, 0.1875, 0.9688, 0.125, 1.0, 0.5625, 1.0, 0.625, 0.9688, 0.625, 0.9688, 0.5625, 1.0, 0.5, 1.0, 0.5625, 0.9688, 0.5625, 0.9688, 0.5, 1.0, 0.9375, 0.9844, 1.0, 0.9688, 0.9375, 1.0, 0.4375, 1.0, 0.5, 0.9688, 0.5, 0.9688, 0.4375, 1.0, 0.875, 1.0, 0.9375, 0.9688, 0.9375, 0.9688, 0.875, 1.0, 0.375, 1.0, 0.4375, 0.9688, 0.4375, 0.9688, 0.375, 0.9688, 0.5625, 0.9688, 0.625, 0.9375, 0.625, 0.9375, 0.5625, 0.9688, 0.5, 0.9688, 0.5625, 0.9375, 0.5625, 0.9375, 0.5, 0.9688, 0.9375, 0.9531, 1.0, 0.9375, 0.9375, 0.9688, 0.4375, 0.9688, 0.5, 0.9375, 0.5, 0.9375, 0.4375, 0.9688, 0.875, 0.9688, 0.9375, 0.9375, 0.9375, 0.9375, 0.875, 0.9688, 0.375, 0.9688, 0.4375, 0.9375, 0.4375, 0.9375, 0.375, 0.9688, 0.8125, 0.9688, 0.875, 0.9375, 0.875, 0.9375, 0.8125, 0.9688, 0.3125, 0.9688, 0.375, 0.9375, 0.375, 0.9375, 0.3125, 0.9688, 0.75, 0.9688, 0.8125, 0.9375, 0.8125, 0.9375, 0.75, 0.9688, 0.25, 0.9688, 0.3125, 0.9375, 0.3125, 0.9375, 0.25, 0.9688, 0.6875, 0.9688, 0.75, 0.9375, 0.75, 0.9375, 0.6875, 0.9688, 0.1875, 0.9688, 0.25, 0.9375, 0.25, 0.9375, 0.1875, 0.9688, 0.625, 0.9688, 0.6875, 0.9375, 0.6875, 0.9375, 0.625, 0.9688, 0.125, 0.9688, 0.1875, 0.9375, 0.1875, 0.9375, 0.125, 0.9375, 0.3125, 0.9375, 0.375, 0.9062, 0.375, 0.9062, 0.3125, 0.9375, 0.75, 0.9375, 0.8125, 0.9062, 0.8125, 0.9062, 0.75, 0.9375, 0.25, 0.9375, 0.3125, 0.9062, 0.3125, 0.9062, 0.25, 0.9375, 0.6875, 0.9375, 0.75, 0.9062, 0.75, 0.9062, 0.6875, 0.9375, 0.1875, 0.9375, 0.25, 0.9062, 0.25, 0.9062, 0.1875, 0.9375, 0.625, 0.9375, 0.6875, 0.9062, 0.6875, 0.9062, 0.625, 0.9375, 0.125, 0.9375, 0.1875, 0.9062, 0.1875, 0.9063, 0.125, 0.9375, 0.5625, 0.9375, 0.625, 0.9062, 0.625, 0.9062, 0.5625, 0.9375, 0.5, 0.9375, 0.5625, 0.9062, 0.5625, 0.9062, 0.5, 0.9375, 0.9375, 0.9219, 1.0, 0.9063, 0.9375, 0.9375, 0.4375, 0.9375, 0.5, 0.9062, 0.5, 0.9062, 0.4375, 0.9375, 0.875, 0.9375, 0.9375, 0.9063, 0.9375, 0.9063, 0.875, 0.9375, 0.375, 0.9375, 0.4375, 0.9062, 0.4375, 0.9062, 0.375, 0.9375, 0.8125, 0.9375, 0.875, 0.9063, 0.875, 0.9062, 0.8125, 0.9062, 0.5, 0.9062, 0.5625, 0.875, 0.5625, 0.875, 0.5, 0.9063, 0.9375, 0.8906, 1.0, 0.875, 0.9375, 0.9062, 0.4375, 0.9062, 0.5, 0.875, 0.5, 0.875, 0.4375, 0.9063, 0.875, 0.9063, 0.9375, 0.875, 0.9375, 0.875, 0.875, 0.9062, 0.375, 0.9062, 0.4375, 0.875, 0.4375, 0.875, 0.375, 0.9062, 0.8125, 0.9063, 0.875, 0.875, 0.875, 0.875, 0.8125, 0.9062, 0.3125, 0.9062, 0.375, 0.875, 0.375, 0.875, 0.3125, 0.9062, 0.75, 0.9062, 0.8125, 0.875, 0.8125, 0.875, 0.75, 0.9062, 0.25, 0.9062, 0.3125, 0.875, 0.3125, 0.875, 0.25, 0.9062, 0.6875, 0.9062, 0.75, 0.875, 0.75, 0.875, 0.6875, 0.9062, 0.1875, 0.9062, 0.25, 0.875, 0.25, 0.875, 0.1875, 0.9062, 0.625, 0.9062, 0.6875, 0.875, 0.6875, 0.875, 0.625, 0.9063, 0.125, 0.9062, 0.1875, 0.875, 0.1875, 0.875, 0.125, 0.9062, 0.5625, 0.9062, 0.625, 0.875, 0.625, 0.875, 0.5625, 0.875, 0.75, 0.875, 0.8125, 0.8438, 0.8125, 0.8438, 0.75, 0.875, 0.25, 0.875, 0.3125, 0.8438, 0.3125, 0.8438, 0.25, 0.875, 0.6875, 0.875, 0.75, 0.8438, 0.75, 0.8438, 0.6875, 0.875, 0.1875, 0.875, 0.25, 0.8438, 0.25, 0.8438, 0.1875, 0.875, 0.625, 0.875, 0.6875, 0.8438, 0.6875, 0.8438, 0.625, 0.875, 0.125, 0.875, 0.1875, 0.8438, 0.1875, 0.8438, 0.125, 0.875, 0.5625, 0.875, 0.625, 0.8438, 0.625, 0.8438, 0.5625, 0.875, 0.5, 0.875, 0.5625, 0.8438, 0.5625, 0.8438, 0.5, 0.875, 0.9375, 0.8594, 1.0, 0.8438, 0.9375, 0.875, 0.4375, 0.875, 0.5, 0.8438, 0.5, 0.8438, 0.4375, 0.875, 0.875, 0.875, 0.9375, 0.8438, 0.9375, 0.8438, 0.875, 0.875, 0.375, 0.875, 0.4375, 0.8438, 0.4375, 0.8438, 0.375, 0.875, 0.8125, 0.875, 0.875, 0.8438, 0.875, 0.8438, 0.8125, 0.875, 0.3125, 0.875, 0.375, 0.8438, 0.375, 0.8438, 0.3125, 0.8438, 0.5, 0.8438, 0.5625, 0.8125, 0.5625, 0.8125, 0.5, 0.8438, 0.9375, 0.8281, 1.0, 0.8125, 0.9375, 0.8438, 0.4375, 0.8438, 0.5, 0.8125, 0.5, 0.8125, 0.4375, 0.8438, 0.875, 0.8438, 0.9375, 0.8125, 0.9375, 0.8125, 0.875, 0.8438, 0.375, 0.8438, 0.4375, 0.8125, 0.4375, 0.8125, 0.375, 0.8438, 0.8125, 0.8438, 0.875, 0.8125, 0.875, 0.8125, 0.8125, 0.8438, 0.3125, 0.8438, 0.375, 0.8125, 0.375, 0.8125, 0.3125, 0.8438, 0.75, 0.8438, 0.8125, 0.8125, 0.8125, 0.8125, 0.75, 0.8438, 0.25, 0.8438, 0.3125, 0.8125, 0.3125, 0.8125, 0.25, 0.8438, 0.6875, 0.8438, 0.75, 0.8125, 0.75, 0.8125, 0.6875, 0.8438, 0.1875, 0.8438, 0.25, 0.8125, 0.25, 0.8125, 0.1875, 0.8438, 0.625, 0.8438, 0.6875, 0.8125, 0.6875, 0.8125, 0.625, 0.8438, 0.125, 0.8438, 0.1875, 0.8125, 0.1875, 0.8125, 0.125, 0.8438, 0.5625, 0.8438, 0.625, 0.8125, 0.625, 0.8125, 0.5625, 0.8125, 0.25, 0.8125, 0.3125, 0.7812, 0.3125, 0.7812, 0.25, 0.8125, 0.6875, 0.8125, 0.75, 0.7812, 0.75, 0.7812, 0.6875, 0.8125, 0.1875, 0.8125, 0.25, 0.7812, 0.25, 0.7812, 0.1875, 0.8125, 0.625, 0.8125, 0.6875, 0.7812, 0.6875, 0.7812, 0.625, 0.8125, 0.125, 0.8125, 0.1875, 0.7812, 0.1875, 0.7812, 0.125, 0.8125, 0.5625, 0.8125, 0.625, 0.7812, 0.625, 0.7812, 0.5625, 0.8125, 0.5, 0.8125, 0.5625, 0.7812, 0.5625, 0.7812, 0.5, 0.8125, 0.9375, 0.7969, 1.0, 0.7812, 0.9375, 0.8125, 0.4375, 0.8125, 0.5, 0.7812, 0.5, 0.7812, 0.4375, 0.8125, 0.875, 0.8125, 0.9375, 0.7812, 0.9375, 0.7812, 0.875, 0.8125, 0.375, 0.8125, 0.4375, 0.7812, 0.4375, 0.7812, 0.375, 0.8125, 0.8125, 0.8125, 0.875, 0.7812, 0.875, 0.7812, 0.8125, 0.8125, 0.3125, 0.8125, 0.375, 0.7812, 0.375, 0.7812, 0.3125, 0.8125, 0.75, 0.8125, 0.8125, 0.7812, 0.8125, 0.7812, 0.75, 0.7812, 0.4375, 0.7812, 0.5, 0.75, 0.5, 0.75, 0.4375, 0.7812, 0.875, 0.7812, 0.9375, 0.75, 0.9375, 0.75, 0.875, 0.7812, 0.375, 0.7812, 0.4375, 0.75, 0.4375, 0.75, 0.375, 0.7812, 0.8125, 0.7812, 0.875, 0.75, 0.875, 0.75, 0.8125, 0.7812, 0.3125, 0.7812, 0.375, 0.75, 0.375, 0.75, 0.3125, 0.7812, 0.75, 0.7812, 0.8125, 0.75, 0.8125, 0.75, 0.75, 0.7812, 0.25, 0.7812, 0.3125, 0.75, 0.3125, 0.75, 0.25, 0.7812, 0.6875, 0.7812, 0.75, 0.75, 0.75, 0.75, 0.6875, 0.7812, 0.1875, 0.7812, 0.25, 0.75, 0.25, 0.75, 0.1875, 0.7812, 0.625, 0.7812, 0.6875, 0.75, 0.6875, 0.75, 0.625, 0.7812, 0.125, 0.7812, 0.1875, 0.75, 0.1875, 0.75, 0.125, 0.7812, 0.5625, 0.7812, 0.625, 0.75, 0.625, 0.75, 0.5625, 0.6875, 0.125, 0.6562, 0.125, 0.625, 0.125, 0.5937, 0.125, 0.5625, 0.125, 0.5312, 0.125, 0.5, 0.125, 0.4687, 0.125, 0.4375, 0.125, 0.4062, 0.125, 0.375, 0.125, 0.3437, 0.125, 0.3125, 0.125, 0.2812, 0.125, 0.25, 0.125, 0.2188, 0.125, 0.1875, 0.125, 0.1563, 0.125, 0.125, 0.125, 0.09375, 0.125, 0.0625, 0.125, 0.03125, 0.125, 8.941e-08, 0.125, 0.9688, 0.125, 0.9375, 0.125, 0.9063, 0.125, 0.875, 0.125, 0.8438, 0.125, 0.8125, 0.125, 0.7812, 0.125, 0.75, 0.125, 0.7188, 0.125, 0.7812, 0.5, 0.7812, 0.5625, 0.75, 0.5625, 0.75, 0.5, 0.7812, 0.9375, 0.7656, 1.0, 0.75, 0.9375, 0.625, 0.8125, 0.625, 0.75, 0.625, 0.75, 0.625, 0.8125, 0.5417, 0.9375, 0.625, 0.9375, 0.625, 1.0, 0.5417, 1.0, 0.5417, 0.1875, 0.625, 0.1875, 0.625, 0.25, 0.5417, 0.25, 0.375, 0.5625, 0.375, 0.625, 0.375, 0.625, 0.375, 0.5625, 0.5417, 0.6875, 0.625, 0.6875, 0.625, 0.75, 0.5417, 0.75, 0.5417, 0.4375, 0.625, 0.4375, 0.625, 0.5, 0.5417, 0.5, 0.625, 0.3125, 0.625, 0.25, 0.625, 0.25, 0.625, 0.3125, 0.625, 0.0625, 0.625, 0.0, 0.625, 0.0, 0.625, 0.0625, 0.625, 0.5625, 0.625, 0.5, 0.625, 0.5, 0.625, 0.5625, 0.625, 0.3125, 0.625, 0.25, 0.625, 0.25, 0.625, 0.3125, 0.625, 0.5625, 0.625, 0.5, 0.625, 0.5, 0.625, 0.5625, 0.625, 0.0625, 0.625, 0.0, 0.625, 0.0, 0.625, 0.0625, 0.625, 0.8125, 0.625, 0.75, 0.625, 0.75, 0.625, 0.8125, 0.625, 0.2812, 0.625, 0.3125, 0.625, 0.25, 0.625, 0.1875, 0.625, 0.8125, 0.625, 0.75, 0.625, 0.75, 0.625, 0.8125, 0.625, 0.8125, 0.625, 0.75, 0.625, 0.75, 0.625, 0.8125, 0.625, 0.0625, 0.625, 0.0, 0.625, 0.0, 0.625, 0.0625, 0.625, 0.0625, 0.625, 0.0, 0.625, 0.0, 0.625, 0.0625, 0.625, 0.5625, 0.625, 0.5, 0.625, 0.5, 0.625, 0.5625, 0.625, 0.5625, 0.625, 0.5, 0.625, 0.5, 0.625, 0.5625, 0.625, 0.3125, 0.625, 0.25, 0.625, 0.25, 0.625, 0.3125, 0.625, 0.3125, 0.625, 0.25, 0.625, 0.25, 0.625, 0.3125, 0.625, 0.3125, 0.625, 0.25, 0.625, 0.25, 0.625, 0.3125, 0.625, 0.3125, 0.625, 0.25, 0.625, 0.25, 0.625, 0.3125, 0.625, 0.5625, 0.625, 0.5, 0.625, 0.5, 0.625, 0.5625, 0.625, 0.5625, 0.625, 0.5, 0.625, 0.5, 0.625, 0.5625, 0.625, 0.0625, 0.625, 0.0, 0.625, 0.0, 0.625, 0.0625, 0.625, 0.0625, 0.625, 0.0, 0.625, 0.0, 0.625, 0.0625, 0.625, 0.8125, 0.625, 0.75, 0.625, 0.75, 0.625, 0.8125, 0.625, 0.8125, 0.625, 0.75, 0.625, 0.75, 0.625, 0.8125, 0.375, 0.4375, 0.4583, 0.4375, 0.4583, 0.5, 0.375, 0.5, 0.4583, 0.4375, 0.5417, 0.4375, 0.5417, 0.5, 0.4583, 0.5, 0.375, 0.6875, 0.4583, 0.6875, 0.4583, 0.75, 0.375, 0.75, 0.4583, 0.6875, 0.5417, 0.6875, 0.5417, 0.75, 0.4583, 0.75, 0.375, 0.1875, 0.4583, 0.1875, 0.4583, 0.25, 0.375, 0.25, 0.4583, 0.1875, 0.5417, 0.1875, 0.5417, 0.25, 0.4583, 0.25, 0.375, 0.9375, 0.4583, 0.9375, 0.4583, 1.0, 0.375, 1.0, 0.4583, 0.9375, 0.5417, 0.9375, 0.5417, 1.0, 0.4583, 1.0, 0.4583, 0.0, 0.5417, 0.0, 0.5417, 0.0625, 0.4583, 0.0625, 0.4583, 0.0625, 0.5417, 0.0625, 0.5417, 0.125, 0.4583, 0.125, 0.4583, 0.125, 0.5417, 0.125, 0.5417, 0.1875, 0.4583, 0.1875, 0.375, 0.0, 0.4583, 0.0, 0.4583, 0.0625, 0.375, 0.0625, 0.375, 0.0625, 0.4583, 0.0625, 0.4583, 0.125, 0.375, 0.125, 0.375, 0.125, 0.4583, 0.125, 0.4583, 0.1875, 0.375, 0.1875, 0.4583, 0.5, 0.5417, 0.5, 0.5417, 0.5625, 0.4583, 0.5625, 0.4583, 0.5625, 0.5417, 0.5625, 0.5417, 0.625, 0.4583, 0.625, 0.4583, 0.625, 0.5417, 0.625, 0.5417, 0.6875, 0.4583, 0.6875, 0.375, 0.5, 0.4583, 0.5, 0.4583, 0.5625, 0.375, 0.5625, 0.375, 0.5625, 0.4583, 0.5625, 0.4583, 0.625, 0.375, 0.625, 0.375, 0.625, 0.4583, 0.625, 0.4583, 0.6875, 0.375, 0.6875, 0.625, 0.25, 0.625, 0.1875, 0.625, 0.1875, 0.625, 0.25, 0.625, 0.1875, 0.625, 0.125, 0.625, 0.125, 0.625, 0.1875, 0.625, 0.125, 0.625, 0.0625, 0.625, 0.0625, 0.625, 0.125, 0.625, 0.25, 0.625, 0.1875, 0.625, 0.1875, 0.625, 0.25, 0.625, 0.1875, 0.625, 0.125, 0.625, 0.125, 0.625, 0.1875, 0.625, 0.125, 0.625, 0.0625, 0.625, 0.0625, 0.625, 0.125, 0.625, 0.75, 0.625, 0.6875, 0.625, 0.6875, 0.625, 0.75, 0.625, 0.6875, 0.625, 0.625, 0.625, 0.625, 0.625, 0.6875, 0.625, 0.625, 0.625, 0.5625, 0.625, 0.5625, 0.625, 0.625, 0.625, 0.75, 0.625, 0.6875, 0.625, 0.6875, 0.625, 0.75, 0.625, 0.6875, 0.625, 0.625, 0.625, 0.625, 0.625, 0.6875, 0.625, 0.625, 0.625, 0.5625, 0.625, 0.5625, 0.625, 0.625, 0.625, 0.75, 0.625, 0.6875, 0.625, 0.6875, 0.625, 0.75, 0.625, 0.6875, 0.625, 0.625, 0.625, 0.625, 0.625, 0.6875, 0.625, 0.625, 0.625, 0.5625, 0.625, 0.5625, 0.625, 0.625, 0.625, 0.75, 0.625, 0.6875, 0.625, 0.6875, 0.625, 0.75, 0.625, 0.6875, 0.625, 0.625, 0.625, 0.625, 0.625, 0.6875, 0.625, 0.625, 0.625, 0.5625, 0.625, 0.5625, 0.625, 0.625, 0.625, 0.25, 0.625, 0.1875, 0.625, 0.1875, 0.625, 0.25, 0.625, 0.1875, 0.625, 0.125, 0.625, 0.125, 0.625, 0.1875, 0.625, 0.125, 0.625, 0.0625, 0.625, 0.0625, 0.625, 0.125, 0.625, 0.25, 0.625, 0.1875, 0.625, 0.1875, 0.625, 0.25, 0.625, 0.1875, 0.625, 0.125, 0.625, 0.125, 0.625, 0.1875, 0.625, 0.125, 0.625, 0.0625, 0.625, 0.0625, 0.625, 0.125, 0.625, 0.1875, 0.625, 0.2188, 0.625, 0.0625, 0.625, 0.0, 0.625, 0.2188, 0.625, 0.25, 0.625, 0.125, 0.625, 0.0625, 0.625, 0.25, 0.625, 0.2812, 0.625, 0.1875, 0.625, 0.125, 0.625, 0.25, 0.625, 0.1875, 0.625, 0.1875, 0.625, 0.25, 0.625, 0.1875, 0.625, 0.125, 0.625, 0.125, 0.625, 0.1875, 0.625, 0.125, 0.625, 0.0625, 0.625, 0.0625, 0.625, 0.125, 0.625, 0.75, 0.625, 0.6875, 0.625, 0.6875, 0.625, 0.75, 0.625, 0.6875, 0.625, 0.625, 0.625, 0.625, 0.625, 0.6875, 0.625, 0.625, 0.625, 0.5625, 0.625, 0.5625, 0.625, 0.625, 0.625, 0.75, 0.625, 0.6875, 0.625, 0.6875, 0.625, 0.75, 0.625, 0.6875, 0.625, 0.625, 0.625, 0.625, 0.625, 0.6875, 0.625, 0.625, 0.625, 0.5625, 0.625, 0.5625, 0.625, 0.625, 0.625, 0.25, 0.625, 0.1875, 0.625, 0.1875, 0.625, 0.25, 0.625, 0.1875, 0.625, 0.125, 0.625, 0.125, 0.625, 0.1875, 0.625, 0.125, 0.625, 0.0625, 0.625, 0.0625, 0.625, 0.125, 0.5417, 0.5, 0.625, 0.5, 0.625, 0.5625, 0.5417, 0.5625, 0.5417, 0.5625, 0.625, 0.5625, 0.625, 0.625, 0.5417, 0.625, 0.5417, 0.625, 0.625, 0.625, 0.625, 0.6875, 0.5417, 0.6875, 0.375, 0.3125, 0.375, 0.375, 0.375, 0.375, 0.375, 0.3125, 0.375, 0.375, 0.375, 0.4375, 0.375, 0.4375, 0.375, 0.375, 0.375, 0.625, 0.375, 0.6875, 0.375, 0.6875, 0.375, 0.625, 0.5417, 0.0, 0.625, 0.0, 0.625, 0.0625, 0.5417, 0.0625, 0.5417, 0.0625, 0.625, 0.0625, 0.625, 0.125, 0.5417, 0.125, 0.5417, 0.125, 0.625, 0.125, 0.625, 0.1875, 0.5417, 0.1875, 0.375, 0.8125, 0.375, 0.875, 0.375, 0.875, 0.375, 0.8125, 0.375, 0.0625, 0.375, 0.125, 0.375, 0.125, 0.375, 0.0625, 0.375, 0.4375, 0.375, 0.5, 0.375, 0.5, 0.375, 0.4375, 0.375, 0.6875, 0.375, 0.75, 0.375, 0.75, 0.375, 0.6875, 0.375, 0.5, 0.375, 0.5625, 0.375, 0.5625, 0.375, 0.5, 0.375, 0.875, 0.375, 0.9375, 0.375, 0.9375, 0.375, 0.875, 0.375, 0.125, 0.375, 0.1875, 0.375, 0.1875, 0.375, 0.125, 0.375, 0.9375, 0.375, 1.0, 0.375, 1.0, 0.375, 0.9375, 0.375, 0.1875, 0.375, 0.25, 0.375, 0.25, 0.375, 0.1875, 0.625, 0.625, 0.625, 0.5625, 0.625, 0.4688, 0.625, 0.5, 0.625, 0.5, 0.625, 0.4688, 0.625, 0.375, 0.625, 0.375, 0.625, 0.375, 0.625, 0.375, 0.625, 0.2812, 0.625, 0.25, 0.625, 0.6875, 0.625, 0.625, 0.625, 0.5, 0.625, 0.5312, 0.625, 0.5312, 0.625, 0.5, 0.625, 0.375, 0.625, 0.375, 0.625, 0.375, 0.625, 0.375, 0.625, 0.25, 0.625, 0.2188, 0.625, 0.75, 0.625, 0.6875, 0.625, 0.5312, 0.625, 0.5625, 0.625, 0.5625, 0.625, 0.5312, 0.625, 0.375, 0.625, 0.375, 0.625, 0.375, 0.625, 0.375, 0.625, 0.2188, 0.625, 0.1875, 0.4583, 0.75, 0.5417, 0.75, 0.5417, 0.8125, 0.4583, 0.8125, 0.4583, 0.8125, 0.5417, 0.8125, 0.5417, 0.875, 0.4583, 0.875, 0.4583, 0.875, 0.5417, 0.875, 0.5417, 0.9375, 0.4583, 0.9375, 0.375, 0.75, 0.4583, 0.75, 0.4583, 0.8125, 0.375, 0.8125, 0.375, 0.8125, 0.4583, 0.8125, 0.4583, 0.875, 0.375, 0.875, 0.375, 0.875, 0.4583, 0.875, 0.4583, 0.9375, 0.375, 0.9375, 0.4583, 0.25, 0.5417, 0.25, 0.5417, 0.3125, 0.4583, 0.3125, 0.4583, 0.3125, 0.5417, 0.3125, 0.5417, 0.375, 0.4583, 0.375, 0.4583, 0.375, 0.5417, 0.375, 0.5417, 0.4375, 0.4583, 0.4375, 0.375, 0.25, 0.4583, 0.25, 0.4583, 0.3125, 0.375, 0.3125, 0.375, 0.3125, 0.4583, 0.3125, 0.4583, 0.375, 0.375, 0.375, 0.375, 0.375, 0.4583, 0.375, 0.4583, 0.4375, 0.375, 0.4375, 0.625, 1.0, 0.625, 0.9375, 0.625, 0.9375, 0.625, 1.0, 0.625, 0.9375, 0.625, 0.875, 0.625, 0.875, 0.625, 0.9375, 0.625, 0.875, 0.625, 0.8125, 0.625, 0.8125, 0.625, 0.875, 0.625, 1.0, 0.625, 0.9375, 0.625, 0.9375, 0.625, 1.0, 0.625, 0.9375, 0.625, 0.875, 0.625, 0.875, 0.625, 0.9375, 0.625, 0.875, 0.625, 0.8125, 0.625, 0.8125, 0.625, 0.875, 0.625, 0.5, 0.625, 0.4375, 0.625, 0.4375, 0.625, 0.5, 0.625, 0.4375, 0.625, 0.375, 0.625, 0.375, 0.625, 0.4375, 0.625, 0.375, 0.625, 0.3125, 0.625, 0.3125, 0.625, 0.375, 0.625, 0.5, 0.625, 0.4375, 0.625, 0.4375, 0.625, 0.5, 0.625, 0.4375, 0.625, 0.375, 0.625, 0.375, 0.625, 0.4375, 0.625, 0.375, 0.625, 0.3125, 0.625, 0.3125, 0.625, 0.375, 0.625, 0.5, 0.625, 0.4375, 0.625, 0.4375, 0.625, 0.5, 0.625, 0.4375, 0.625, 0.375, 0.625, 0.375, 0.625, 0.4375, 0.625, 0.375, 0.625, 0.3125, 0.625, 0.3125, 0.625, 0.375, 0.625, 0.5, 0.625, 0.4375, 0.625, 0.4375, 0.625, 0.5, 0.625, 0.4375, 0.625, 0.375, 0.625, 0.375, 0.625, 0.4375, 0.625, 0.375, 0.625, 0.3125, 0.625, 0.3125, 0.625, 0.375, 0.625, 1.0, 0.625, 0.9375, 0.625, 0.9375, 0.625, 1.0, 0.625, 0.9375, 0.625, 0.875, 0.625, 0.875, 0.625, 0.9375, 0.625, 0.875, 0.625, 0.8125, 0.625, 0.8125, 0.625, 0.875, 0.625, 1.0, 0.625, 0.9375, 0.625, 0.9375, 0.625, 1.0, 0.625, 0.9375, 0.625, 0.875, 0.625, 0.875, 0.625, 0.9375, 0.625, 0.875, 0.625, 0.8125, 0.625, 0.8125, 0.625, 0.875, 0.625, 0.5625, 0.625, 0.5, 0.625, 0.4375, 0.625, 0.4688, 0.625, 0.4688, 0.625, 0.4375, 0.625, 0.375, 0.625, 0.375, 0.625, 0.375, 0.625, 0.375, 0.625, 0.3125, 0.625, 0.2812, 0.625, 1.0, 0.625, 0.9375, 0.625, 0.9375, 0.625, 1.0, 0.625, 0.9375, 0.625, 0.875, 0.625, 0.875, 0.625, 0.9375, 0.625, 0.875, 0.625, 0.8125, 0.625, 0.8125, 0.625, 0.875, 0.625, 0.5, 0.625, 0.4375, 0.625, 0.4375, 0.625, 0.5, 0.625, 0.4375, 0.625, 0.375, 0.625, 0.375, 0.625, 0.4375, 0.625, 0.375, 0.625, 0.3125, 0.625, 0.3125, 0.625, 0.375, 0.625, 0.5, 0.625, 0.4375, 0.625, 0.4375, 0.625, 0.5, 0.625, 0.4375, 0.625, 0.375, 0.625, 0.375, 0.625, 0.4375, 0.625, 0.375, 0.625, 0.3125, 0.625, 0.3125, 0.625, 0.375, 0.5417, 0.25, 0.625, 0.25, 0.625, 0.3125, 0.5417, 0.3125, 0.5417, 0.3125, 0.625, 0.3125, 0.625, 0.375, 0.5417, 0.375, 0.5417, 0.375, 0.625, 0.375, 0.625, 0.4375, 0.5417, 0.4375, 0.375, 0.25, 0.375, 0.3125, 0.375, 0.3125, 0.375, 0.25, 0.375, 0.75, 0.375, 0.8125, 0.375, 0.8125, 0.375, 0.75, 0.375, 0.0, 0.375, 0.0625, 0.375, 0.0625, 0.375, 0.0, 0.5417, 0.75, 0.625, 0.75, 0.625, 0.8125, 0.5417, 0.8125, 0.5417, 0.8125, 0.625, 0.8125, 0.625, 0.875, 0.5417, 0.875, 0.5417, 0.875, 0.625, 0.875, 0.625, 0.9375, 0.5417, 0.9375, 0.625, 1.0, 0.625, 0.9375, 0.625, 0.9375, 0.625, 1.0, 0.625, 0.9375, 0.625, 0.875, 0.625, 0.875, 0.625, 0.9375, 0.625, 0.875, 0.625, 0.8125, 0.625, 0.8125, 0.625, 0.875, 0.375, 0.9375, 0.375, 1.0, 0.375, 1.0, 0.375, 0.9375, 0.375, 0.25, 0.375, 0.3125, 0.375, 0.3125, 0.375, 0.25, 0.375, 0.625, 0.375, 0.6875, 0.375, 0.6875, 0.375, 0.625, 0.375, 0.3125, 0.375, 0.375, 0.375, 0.375, 0.375, 0.3125, 0.375, 0.0, 0.375, 0.0625, 0.375, 0.0625, 0.375, 0.0, 0.375, 0.6875, 0.375, 0.75, 0.375, 0.75, 0.375, 0.6875, 0.375, 0.375, 0.375, 0.4375, 0.375, 0.4375, 0.375, 0.375, 0.375, 0.0625, 0.375, 0.125, 0.375, 0.125, 0.375, 0.0625, 0.375, 0.4375, 0.375, 0.5, 0.375, 0.5, 0.375, 0.4375, 0.375, 0.125, 0.375, 0.1875, 0.375, 0.1875, 0.375, 0.125, 0.375, 0.1875, 0.375, 0.25, 0.375, 0.25, 0.375, 0.1875, 0.375, 0.8125, 0.375, 0.875, 0.375, 0.875, 0.375, 0.8125, 0.375, 0.5, 0.375, 0.5625, 0.375, 0.5625, 0.375, 0.5, 0.375, 0.875, 0.375, 0.9375, 0.375, 0.9375, 0.375, 0.875, 0.375, 0.75, 0.375, 0.8125, 0.375, 0.8125, 0.375, 0.75, 0.375, 0.5625, 0.375, 0.625, 0.375, 0.625, 0.375, 0.5625, 0.375, 0.6875, 0.375, 0.75, 0.375, 0.75, 0.375, 0.6875, 0.375, 0.4375, 0.375, 0.5, 0.375, 0.5, 0.375, 0.4375, 0.375, 0.0, 0.375, 0.0625, 0.375, 0.0625, 0.375, 0.0, 0.375, 0.8125, 0.375, 0.875, 0.375, 0.875, 0.375, 0.8125, 0.375, 0.25, 0.375, 0.3125, 0.375, 0.3125, 0.375, 0.25, 0.375, 0.875, 0.375, 0.9375, 0.375, 0.9375, 0.375, 0.875, 0.375, 0.5625, 0.375, 0.625, 0.375, 0.625, 0.375, 0.5625, 0.375, 0.75, 0.375, 0.8125, 0.375, 0.8125, 0.375, 0.75, 0.375, 0.9375, 0.375, 1.0, 0.375, 1.0, 0.375, 0.9375, 0.375, 0.625, 0.375, 0.6875, 0.375, 0.6875, 0.375, 0.625, 0.375, 0.125, 0.375, 0.1875, 0.375, 0.1875, 0.375, 0.125, 0.375, 0.5, 0.375, 0.5625, 0.375, 0.5625, 0.375, 0.5, 0.375, 0.3125, 0.375, 0.375, 0.375, 0.375, 0.375, 0.3125, 0.375, 0.1875, 0.375, 0.25, 0.375, 0.25, 0.375, 0.1875, 0.375, 0.0625, 0.375, 0.125, 0.375, 0.125, 0.375, 0.0625, 0.375, 0.375, 0.375, 0.4375, 0.375, 0.4375, 0.375, 0.375, 0.375, 0.6875, 0.375, 0.75, 0.375, 0.75, 0.375, 0.6875, 0.375, 0.8125, 0.375, 0.875, 0.375, 0.875, 0.375, 0.8125, 0.375, 0.0625, 0.375, 0.125, 0.375, 0.125, 0.375, 0.0625, 0.375, 0.875, 0.375, 0.9375, 0.375, 0.9375, 0.375, 0.875, 0.375, 0.5625, 0.375, 0.625, 0.375, 0.625, 0.375, 0.5625, 0.375, 0.125, 0.375, 0.1875, 0.375, 0.1875, 0.375, 0.125, 0.375, 0.9375, 0.375, 1.0, 0.375, 1.0, 0.375, 0.9375, 0.375, 0.625, 0.375, 0.6875, 0.375, 0.6875, 0.375, 0.625, 0.375, 0.1875, 0.375, 0.25, 0.375, 0.25, 0.375, 0.1875, 0.375, 0.3125, 0.375, 0.375, 0.375, 0.375, 0.375, 0.3125, 0.375, 0.75, 0.375, 0.8125, 0.375, 0.8125, 0.375, 0.75, 0.375, 0.5, 0.375, 0.5625, 0.375, 0.5625, 0.375, 0.5, 0.375, 0.375, 0.375, 0.4375, 0.375, 0.4375, 0.375, 0.375, 0.375, 0.25, 0.375, 0.3125, 0.375, 0.3125, 0.375, 0.25, 0.375, 0.4375, 0.375, 0.5, 0.375, 0.5, 0.375, 0.4375, 0.375, 0.0, 0.375, 0.0625, 0.375, 0.0625, 0.375, 0.0, 0.375, 0.5625, 0.375, 0.625, 0.375, 0.625, 0.375, 0.5625, 0.375, 0.75, 0.375, 0.8125, 0.375, 0.8125, 0.375, 0.75, 0.375, 0.9375, 0.375, 1.0, 0.375, 1.0, 0.375, 0.9375, 0.375, 0.625, 0.375, 0.6875, 0.375, 0.6875, 0.375, 0.625, 0.375, 0.5, 0.375, 0.5625, 0.375, 0.5625, 0.375, 0.5, 0.375, 0.3125, 0.375, 0.375, 0.375, 0.375, 0.375, 0.3125, 0.375, 0.125, 0.375, 0.1875, 0.375, 0.1875, 0.375, 0.125, 0.375, 0.1875, 0.375, 0.25, 0.375, 0.25, 0.375, 0.1875, 0.375, 0.375, 0.375, 0.4375, 0.375, 0.4375, 0.375, 0.375, 0.375, 0.0625, 0.375, 0.125, 0.375, 0.125, 0.375, 0.0625, 0.375, 0.4375, 0.375, 0.5, 0.375, 0.5, 0.375, 0.4375, 0.375, 0.6875, 0.375, 0.75, 0.375, 0.75, 0.375, 0.6875, 0.375, 0.0, 0.375, 0.0625, 0.375, 0.0625, 0.375, 0.0, 0.375, 0.8125, 0.375, 0.875, 0.375, 0.875, 0.375, 0.8125, 0.375, 0.25, 0.375, 0.3125, 0.375, 0.3125, 0.375, 0.25, 0.375, 0.875, 0.375, 0.9375, 0.375, 0.9375, 0.375, 0.875, 0.3125, 0.6875, 0.375, 0.6875, 0.375, 0.75, 0.3125, 0.75, 0.3125, 0.5, 0.375, 0.5, 0.375, 0.5625, 0.3125, 0.5625, 0.3125, 0.5625, 0.375, 0.5625, 0.375, 0.625, 0.3125, 0.625, 0.3125, 0.625, 0.375, 0.625, 0.375, 0.6875, 0.3125, 0.6875, 0.125, 0.625, 0.1875, 0.625, 0.1875, 0.6875, 0.125, 0.6875, 0.1875, 0.625, 0.25, 0.625, 0.25, 0.6875, 0.1875, 0.6875, 0.25, 0.625, 0.3125, 0.625, 0.3125, 0.6875, 0.25, 0.6875, 0.125, 0.5625, 0.1875, 0.5625, 0.1875, 0.625, 0.125, 0.625, 0.1875, 0.5625, 0.25, 0.5625, 0.25, 0.625, 0.1875, 0.625, 0.25, 0.5625, 0.3125, 0.5625, 0.3125, 0.625, 0.25, 0.625, 0.125, 0.5, 0.1875, 0.5, 0.1875, 0.5625, 0.125, 0.5625, 0.1875, 0.5, 0.25, 0.5, 0.25, 0.5625, 0.1875, 0.5625, 0.25, 0.5, 0.3125, 0.5, 0.3125, 0.5625, 0.25, 0.5625, 0.125, 0.6875, 0.1875, 0.6875, 0.1875, 0.75, 0.125, 0.75, 0.1875, 0.6875, 0.25, 0.6875, 0.25, 0.75, 0.1875, 0.75, 0.25, 0.6875, 0.3125, 0.6875, 0.3125, 0.75, 0.25, 0.75, 0.625, 0.0625, 0.625, 0.0, 0.625, 0.0, 0.625, 0.0625, 0.625, 0.0625, 0.625, 0.0, 0.625, 0.0, 0.625, 0.0625, 0.625, 0.8125, 0.625, 0.75, 0.625, 0.75, 0.625, 0.8125, 0.625, 0.3125, 0.625, 0.25, 0.625, 0.25, 0.625, 0.3125, 0.625, 0.5625, 0.625, 0.5, 0.625, 0.5, 0.625, 0.5625, 0.625, 0.3125, 0.625, 0.25, 0.625, 0.25, 0.625, 0.3125, 0.625, 0.8125, 0.625, 0.75, 0.625, 0.75, 0.625, 0.8125, 0.625, 0.3125, 0.625, 0.25, 0.625, 0.25, 0.625, 0.3125, 0.625, 0.5625, 0.625, 0.5, 0.625, 0.5, 0.625, 0.5625, 0.8125, 0.6875, 0.875, 0.6875, 0.875, 0.75, 0.8125, 0.75, 0.625, 0.5625, 0.625, 0.5, 0.625, 0.5, 0.625, 0.5625, 0.625, 0.0625, 0.625, 0.0, 0.625, 0.0, 0.625, 0.0625, 0.625, 0.8125, 0.625, 0.75, 0.625, 0.75, 0.625, 0.8125, 0.625, 0.2812, 0.625, 0.1875, 0.625, 0.25, 0.625, 0.3125, 0.625, 0.5625, 0.625, 0.4688, 0.625, 0.4375, 0.625, 0.5, 0.625, 0.4688, 0.625, 0.375, 0.625, 0.375, 0.625, 0.4375, 0.625, 0.375, 0.625, 0.2812, 0.625, 0.3125, 0.625, 0.375, 0.625, 1.0, 0.625, 0.9375, 0.625, 0.9375, 0.625, 1.0, 0.625, 0.9375, 0.625, 0.875, 0.625, 0.875, 0.625, 0.9375, 0.625, 0.875, 0.625, 0.8125, 0.625, 0.8125, 0.625, 0.875, 0.625, 0.6875, 0.6875, 0.6875, 0.6875, 0.75, 0.625, 0.75, 0.6875, 0.6875, 0.75, 0.6875, 0.75, 0.75, 0.6875, 0.75, 0.75, 0.6875, 0.8125, 0.6875, 0.8125, 0.75, 0.75, 0.75, 0.625, 0.5, 0.625, 0.4375, 0.625, 0.4375, 0.625, 0.5, 0.625, 0.4375, 0.625, 0.375, 0.625, 0.375, 0.625, 0.4375, 0.625, 0.375, 0.625, 0.3125, 0.625, 0.3125, 0.625, 0.375, 0.625, 1.0, 0.625, 0.9375, 0.625, 0.9375, 0.625, 1.0, 0.625, 0.9375, 0.625, 0.875, 0.625, 0.875, 0.625, 0.9375, 0.625, 0.875, 0.625, 0.8125, 0.625, 0.8125, 0.625, 0.875, 0.625, 0.5, 0.625, 0.4375, 0.625, 0.4375, 0.625, 0.5, 0.625, 0.4375, 0.625, 0.375, 0.625, 0.375, 0.625, 0.4375, 0.625, 0.375, 0.625, 0.3125, 0.625, 0.3125, 0.625, 0.375, 0.625, 0.5, 0.625, 0.4375, 0.625, 0.4375, 0.625, 0.5, 0.625, 0.4375, 0.625, 0.375, 0.625, 0.375, 0.625, 0.4375, 0.625, 0.375, 0.625, 0.3125, 0.625, 0.3125, 0.625, 0.375, 0.625, 1.0, 0.625, 0.9375, 0.625, 0.9375, 0.625, 1.0, 0.625, 0.9375, 0.625, 0.875, 0.625, 0.875, 0.625, 0.9375, 0.625, 0.875, 0.625, 0.8125, 0.625, 0.8125, 0.625, 0.875, 0.75, 0.5, 0.8125, 0.5, 0.8125, 0.5625, 0.75, 0.5625, 0.75, 0.5625, 0.8125, 0.5625, 0.8125, 0.625, 0.75, 0.625, 0.75, 0.625, 0.8125, 0.625, 0.8125, 0.6875, 0.75, 0.6875, 0.6875, 0.5, 0.75, 0.5, 0.75, 0.5625, 0.6875, 0.5625, 0.6875, 0.5625, 0.75, 0.5625, 0.75, 0.625, 0.6875, 0.625, 0.6875, 0.625, 0.75, 0.625, 0.75, 0.6875, 0.6875, 0.6875, 0.625, 0.5, 0.6875, 0.5, 0.6875, 0.5625, 0.625, 0.5625, 0.625, 0.5625, 0.6875, 0.5625, 0.6875, 0.625, 0.625, 0.625, 0.625, 0.625, 0.6875, 0.625, 0.6875, 0.6875, 0.625, 0.6875, 0.625, 0.375, 0.625, 0.1875, 0.625, 0.2187, 0.625, 0.375, 0.625, 0.5625, 0.625, 0.375, 0.625, 0.375, 0.625, 0.5312, 0.625, 0.75, 0.625, 0.5625, 0.625, 0.5312, 0.625, 0.6875, 0.625, 0.6875, 0.625, 0.5312, 0.625, 0.5, 0.625, 0.625, 0.625, 0.625, 0.625, 0.5, 0.625, 0.4688, 0.625, 0.5625, 0.625, 0.1875, 0.625, 0.0, 0.625, 0.0625, 0.625, 0.2187, 0.625, 0.2187, 0.625, 0.0625, 0.625, 0.125, 0.625, 0.25, 0.625, 0.25, 0.625, 0.125, 0.625, 0.1875, 0.625, 0.2812, 0.625, 0.25, 0.625, 0.1875, 0.625, 0.1875, 0.625, 0.25, 0.625, 0.1875, 0.625, 0.125, 0.625, 0.125, 0.625, 0.1875, 0.625, 0.125, 0.625, 0.0625, 0.625, 0.0625, 0.625, 0.125, 0.625, 0.75, 0.625, 0.6875, 0.625, 0.6875, 0.625, 0.75, 0.625, 0.6875, 0.625, 0.625, 0.625, 0.625, 0.625, 0.6875, 0.625, 0.625, 0.625, 0.5625, 0.625, 0.5625, 0.625, 0.625, 0.8125, 0.5, 0.875, 0.5, 0.875, 0.5625, 0.8125, 0.5625, 0.8125, 0.5625, 0.875, 0.5625, 0.875, 0.625, 0.8125, 0.625, 0.8125, 0.625, 0.875, 0.625, 0.875, 0.6875, 0.8125, 0.6875, 0.625, 0.75, 0.625, 0.6875, 0.625, 0.6875, 0.625, 0.75, 0.625, 0.6875, 0.625, 0.625, 0.625, 0.625, 0.625, 0.6875, 0.625, 0.625, 0.625, 0.5625, 0.625, 0.5625, 0.625, 0.625, 0.625, 0.75, 0.625, 0.6875, 0.625, 0.6875, 0.625, 0.75, 0.625, 0.6875, 0.625, 0.625, 0.625, 0.625, 0.625, 0.6875, 0.625, 0.625, 0.625, 0.5625, 0.625, 0.5625, 0.625, 0.625, 0.625, 0.25, 0.625, 0.1875, 0.625, 0.1875, 0.625, 0.25, 0.625, 0.1875, 0.625, 0.125, 0.625, 0.125, 0.625, 0.1875, 0.625, 0.125, 0.625, 0.0625, 0.625, 0.0625, 0.625, 0.125, 0.625, 0.25, 0.625, 0.1875, 0.625, 0.1875, 0.625, 0.25, 0.625, 0.1875, 0.625, 0.125, 0.625, 0.125, 0.625, 0.1875, 0.625, 0.125, 0.625, 0.0625, 0.625, 0.0625, 0.625, 0.125])
me_cube_001.materials.append(mat_material)
me_cube_001.materials.append(mat_material_001)
me_cube_001.materials.append(mat_material_002)
me_cube_001.use_remesh_preserve_volume = False
me_cube_001.use_remesh_preserve_attributes = False
me_cube_001.use_mirror_vertex_groups = False
me_cube_001.update()

# ---- objects
ob_light = bpy.data.objects.new('Light', light_light)
ob_camera = bpy.data.objects.new('Camera', cam_camera)
ob_cube_001 = bpy.data.objects.new('Cube.001', me_cube_001)

# ---- transforms, parenting, visibility, modifiers, constraints
ob_light.location = (4.076, 1.005, 5.904)
ob_light.rotation_euler = (0.6503, 0.05522, 1.866)
ob_light.lock_rotations_4d = False
ob_light.empty_display_type = 'ARROWS'
ob_light.color = (0.0, 0.0, 0.0, 0.0)
ob_light.lineart.crease_threshold = 0.0
ob_camera.location = (7.359, -6.926, 4.958)
ob_camera.rotation_euler = (1.109, 0.0, 0.8149)
ob_camera.lock_rotations_4d = False
ob_camera.empty_display_type = 'ARROWS'
ob_camera.color = (0.0, 0.0, 0.0, 0.0)
ob_camera.display_type = 'WIRE'
ob_camera.lineart.crease_threshold = 0.0
ob_cube_001.location = (0.0, 0.0, 0.0)
ob_cube_001.lock_rotations_4d = False
ob_cube_001.empty_display_type = 'ARROWS'
ob_cube_001.lineart.crease_threshold = 0.0

# ---- collection membership
col_collection.objects.link(ob_light)
col_collection.objects.link(ob_camera)
col_collection.objects.link(ob_cube_001)

# ---- scene / render settings (as saved in the file)
scene.camera = ob_camera
scene.frame_start = 1; scene.frame_end = 250; scene.frame_set(1)
scene.render.engine = 'BLENDER_EEVEE_NEXT'
scene.cycles.use_denoising = False
scene.cycles.samples = 128
scene.cycles.sampling_pattern = 'TABULATED_SOBOL'
scene.cycles.use_adaptive_sampling = False
scene.cycles.use_light_tree = False
scene.view_settings.view_transform = 'Filmic'
bpy.context.view_layer.update()
